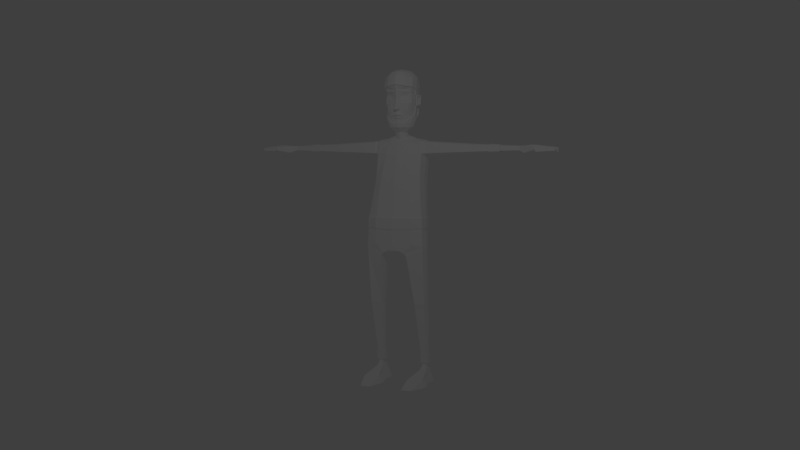 # Source: SteveWalkLOWPOLY_V09_CW.blend  (saved by Blender 2.77.0; exported with 4.5.12 LTS)
import bpy
from mathutils import Matrix  # noqa: F401  (used for matrix-valued properties, if any)

bpy.ops.wm.read_factory_settings(use_empty=True)
scene = bpy.context.scene
scene.name = 'Scene'

# ---- collections
col_collection_1 = bpy.data.collections.new('Collection 1'); scene.collection.children.link(col_collection_1)

# ---- materials (node trees are filled in below, after node groups)
mat_material_001 = bpy.data.materials.new('Material.001')
mat_material_001.alpha_threshold = 0.0
mat_material_001.use_transparent_shadow = False
mat_material_001.diffuse_color = (1.0, 1.0, 1.0, 1.0)
mat_material_001.roughness = 0.5

# ---- material node trees

# ---- world
world_world_001 = bpy.data.worlds.new('World.001'); scene.world = world_world_001
world_world_001.use_sun_shadow = False
world_world_001.sun_shadow_jitter_overblur = 0.0
world_world_001.cycles.sampling_method = 'MANUAL'

# ---- cameras
cam_camera = bpy.data.cameras.new('Camera')
cam_camera.clip_end = 100.0
cam_camera.lens = 35.0
cam_camera.sensor_width = 32.0
cam_camera.sensor_height = 18.0
cam_camera.ortho_scale = 7.314
cam_camera.dof.focus_distance = 0.0
cam_camera.dof.aperture_fstop = 128.0

# ---- lights
light_lamp = bpy.data.lights.new('Lamp', 'POINT')
light_lamp.transmission_factor = 0.0
light_lamp.cutoff_distance = 30.0
light_lamp.energy = 100.0
light_lamp.shadow_buffer_clip_start = 1.001
light_lamp.shadow_soft_size = 0.1
light_lamp.shadow_maximum_resolution = 0.006
light_lamp.use_absolute_resolution = True

# ---- meshes
me_cube = bpy.data.meshes.new('Cube')
me_cube.from_pydata([(0.8522, 0.1377, -0.3998), (0.8522, -0.2974, -0.3998), (0.6378, 0.3433, 2.68), (0.6378, -0.01973, 2.631), (0.3296, -0.4062, -0.5967), (0.3296, 0.2378, -0.5967), (0.2899, -0.07971, 2.603), (0.2899, 0.3616, 2.719), (0.4866, -0.8369, -4.409), (0.7699, -0.8369, -4.409), (0.4729, 0.7284, -4.409), (0.8806, 0.7284, -4.409), (0.7564, 0.3958, 2.273), (0.6775, -0.07754, 2.273), (0.3704, -0.1925, 2.273), (0.384, 0.5726, 2.273), (0.8339, -0.04312, -2.06), (0.8339, 0.2822, -2.06), (0.5286, 0.2822, -2.06), (0.5286, -0.04312, -2.06), (0.7567, 0.4181, -3.957), (0.6252, 0.6232, -3.941), (0.7567, 0.6232, -3.941), (0.6252, 0.4181, -3.957), (0.5134, -0.4945, 0.4341), (0.8135, -0.3174, 0.4437), (0.8135, 0.161, 0.4698), (0.527, 0.3199, 0.4785), (0.7794, 0.3782, 2.281), (0.7225, 0.3274, 2.637), (0.7794, -0.0268, 2.281), (0.7225, 0.02409, 2.637), (3.868, 0.3415, 2.323), (3.869, 0.3419, 2.526), (3.868, -0.01863, 2.323), (3.869, -0.01905, 2.526), (0.1728, 0.06135, 2.733), (0.1599, 0.1935, 2.805), (0.1497, -0.01837, 2.913), (0.1497, 0.1677, 2.984), (4.025, 0.215, 2.321), (4.026, 0.2152, 2.525), (4.025, 0.07146, 2.321), (4.026, 0.07126, 2.525), (3.497, 0.271, 2.378), (3.497, 0.1278, 2.378), (3.495, 0.1311, 2.502), (3.495, 0.2678, 2.502), (4.584, 0.165, 2.334), (4.585, 0.1651, 2.455), (4.584, 0.1032, 2.334), (4.585, 0.1031, 2.455), (4.464, 0.3063, 2.347), (4.464, 0.3061, 2.446), (4.493, 0.2539, 2.346), (4.493, 0.2536, 2.445), (4.542, -0.0681, 2.358), (4.542, -0.06796, 2.434), (4.545, -0.005111, 2.358), (4.545, -0.00495, 2.434), (3.673, 0.3454, 2.296), (3.673, -0.01949, 2.296), (3.672, -0.01813, 2.499), (3.672, 0.344, 2.499), (3.992, -0.2859, 2.347), (3.993, -0.2855, 2.451), (3.96, -0.3077, 2.358), (3.958, -0.3072, 2.441), (2.153, 0.02496, 2.334), (2.155, 0.05679, 2.531), (2.155, 0.2933, 2.531), (2.153, 0.3251, 2.334), (0.7986, -0.06397, 2.286), (0.8117, -0.004167, 2.608), (0.8117, 0.3543, 2.608), (0.7986, 0.4141, 2.286), (2.091, 0.3274, 2.332), (2.119, 0.02245, 2.332), (2.118, 0.05538, 2.532), (2.096, 0.295, 2.532), (2.216, 0.3206, 2.335), (2.18, 0.02971, 2.335), (2.185, 0.06001, 2.529), (2.213, 0.2898, 2.529), (0.8367, 0.2928, -2.006), (0.5198, -0.0525, -1.969), (0.8367, -0.0525, -1.969), (0.5198, 0.2928, -2.006), (0.827, 0.3213, -2.105), (0.5318, -0.005318, -2.164), (0.827, -0.005318, -2.164), (0.5318, 0.3213, -2.105), (0.3094, 0.1751, 3.11), (0.3912, -0.1704, 4.422), (0.3912, -0.1704, 4.422), (0.4094, 0.2034, 3.663), (0.3888, -0.1598, 3.729), (0.3888, -0.1598, 3.729), (0.41, -0.2212, 4.16), (0.404, 0.2405, 3.503), (0.133, -0.2512, 3.131), (0.4132, 0.2231, 3.954), (0.37, -0.16, 3.973), (0.3084, -0.2275, 4.012), (0.3137, -0.2279, 4.054), (0.07364, -0.3715, 4.083), (0.0607, -0.3706, 4.009), (0.08525, -0.328, 3.91), (0.09654, -0.3278, 3.832), (0.2838, -0.2045, 3.829), (0.2741, -0.2045, 3.917), (0.3587, 0.2621, 3.381), (0.3768, -0.08159, 3.321), (0.3445, 0.2272, 3.253), (0.1496, -0.2623, 3.334), (0.2878, -0.2579, 4.014), (0.2924, -0.2582, 4.05), (0.08608, -0.3816, 4.075), (0.07496, -0.3808, 4.012), (0.3203, -0.2526, 3.684), (0.0542, -0.3519, 3.721), (0.08414, -0.2896, 3.495), (0.3699, -0.1235, 3.495), (0.3329, -0.1316, 3.278), (0.3099, -0.2305, 3.5), (0.2723, -0.1713, 3.236), (0.1479, -0.2433, 3.276), (0.7648, 0.439, -3.856), (0.6219, 0.6102, -3.852), (0.7648, 0.6102, -3.852), (0.6219, 0.439, -3.856), (0.7785, 0.3137, -4.033), (0.5868, 0.641, -4.033), (0.7911, 0.641, -4.033), (0.5995, 0.3137, -4.033), (0.8487, 0.1457, -0.5175), (0.3869, -0.3811, -0.6752), (0.8487, -0.2808, -0.5138), (0.3869, 0.2379, -0.6789), (0.5407, 0.2916, -0.3278), (0.8469, 0.1334, -0.2859), (0.8469, -0.3078, -0.2859), (0.5389, -0.4255, -0.3278), (0.7369, 0.275, 1.336), (0.7274, 0.3143, 1.641), (0.6987, -0.2014, 1.336), (0.6759, -0.1611, 1.641), (0.4688, -0.3584, 1.336), (0.4362, -0.3204, 1.641), (0.4498, 0.5475, 1.641), (0.4823, 0.4745, 1.336), (0.9807, -0.3118, -4.409), (0.8986, -0.2638, -4.222), (0.9072, -0.2912, -4.23), (0.4547, -0.2896, -4.23), (0.9871, -0.2178, -4.409), (0.3683, -0.3119, -4.409), (0.9936, -0.1274, -4.409), (0.3553, -0.1275, -4.409), (0.4746, -0.2426, -4.214), (0.8901, -0.2437, -4.215), (0.3618, -0.2179, -4.409), (0.4646, -0.2624, -4.221), (0.1103, -0.2901, 3.899), (0.1172, -0.29, 3.846), (0.2602, -0.2026, 3.842), (0.2482, -0.2027, 3.904), (0.04893, -0.3579, 3.719), (0.07311, -0.4063, 3.526), (0.1991, -0.4289, -0.5228), (0.1991, 0.2378, -0.5228), (0.1427, 0.4005, 2.702), (0.1691, 0.5726, 2.273), (0.1624, -0.2152, 2.273), (0.1968, 0.3199, 0.4785), (0.1902, -0.5172, 0.4328), (0.09213, -0.005512, 2.702), (0.08792, 0.2293, 2.835), (0.08087, -0.053, 2.913), (0.08087, 0.2142, 3.0), (0.1986, 0.2553, 3.136), (0.243, -0.3237, 4.44), (0.243, -0.3237, 4.44), (0.187, -0.297, 3.768), (0.2428, -0.3743, 4.181), (0.1919, -0.2856, 3.986), (0.1676, -0.3009, 4.073), (0.181, -0.3002, 4.016), (0.1863, -0.2671, 3.802), (0.1911, -0.2672, 3.963), (0.1548, -0.1742, 2.393), (0.1972, -0.2724, 3.498), (0.2196, 0.3251, 3.342), (0.2218, 0.2969, 3.253), (0.1634, -0.3383, 4.067), (0.1781, -0.3377, 4.017), (0.1832, -0.3137, 3.705), (0.2013, -0.2217, 3.158), (0.205, -0.2281, 3.335), (0.235, -0.1993, 3.205), (0.2036, 0.2916, -0.3652), (0.2027, -0.4482, -0.3652), (0.172, -0.3431, 1.641), (0.1767, -0.3811, 1.336), (0.1834, 0.4745, 1.336), (0.1787, 0.5475, 1.641), (0.1863, -0.247, 3.822), (0.1907, -0.2471, 3.932), (-0.001132, -0.3113, 3.325), (0.1251, -0.2633, 3.323), (-0.001132, -0.3112, 3.271), (0.1237, -0.2603, 3.28), (0.8317, 0.6815, -4.207), (0.5327, 0.6804, -4.202), (0.8854, -0.08094, -0.3998), (0.6378, 0.1747, 2.689), (0.392, 0.1744, 2.725), (0.2975, -0.08588, -0.6048), (0.75, 0.1579, 2.216), (0.5006, 0.1187, -2.06), (0.8671, 0.1187, -2.06), (0.6252, 0.5201, -3.949), (0.7567, 0.5201, -3.949), (0.8467, -0.07944, 0.4567), (0.7225, 0.1749, 2.671), (0.7794, 0.1747, 2.241), (3.869, 0.1605, 2.526), (3.868, 0.1605, 2.323), (0.185, 0.157, 2.784), (0.1731, 0.08111, 2.952), (4.026, 0.1428, 2.525), (4.025, 0.1428, 2.321), (3.495, 0.1991, 2.502), (3.497, 0.1991, 2.371), (4.585, 0.134, 2.455), (4.584, 0.134, 2.334), (3.672, 0.162, 2.499), (3.673, 0.162, 2.296), (2.153, 0.1743, 2.293), (2.155, 0.1744, 2.565), (0.8117, 0.1741, 2.642), (0.7986, 0.1738, 2.245), (2.107, 0.1746, 2.567), (2.105, 0.1741, 2.291), (2.198, 0.1744, 2.295), (2.199, 0.1743, 2.564), (0.8699, 0.1192, -1.987), (0.4917, 0.1192, -1.987), (0.8603, 0.1571, -2.134), (0.5038, 0.1571, -2.134), (0.4147, 0.02489, 3.95), (0.4532, -0.04427, 4.098), (0.4162, 0.01422, 3.414), (0.425, 0.01989, 3.661), (0.4094, 0.03784, 3.499), (0.7648, 0.5241, -3.854), (0.6219, 0.5241, -3.854), (0.5932, 0.4765, -4.033), (0.7848, 0.4765, -4.033), (0.3589, -0.07323, -0.6771), (0.8819, -0.06867, -0.5157), (0.8801, -0.08834, -0.2859), (0.7509, 0.0356, 1.336), (0.7347, 0.07539, 1.641), (0.8541, 0.2983, -4.409), (0.4992, 0.2982, -4.409), (0.1991, -0.0973, -0.5509), (0.8046, 0.2165, -4.211), (0.5579, 0.2165, -4.208), (0.07453, -0.2594, 3.17), (0.07126, -0.243, 3.222), (0.102, -0.2829, 3.419), (0.06623, -0.2876, 3.441), (0.1447, -0.2681, 3.337), (0.09117, -0.2828, 3.408), (0.000526, -0.3488, 3.361), (0.000526, -0.3485, 3.405), (0.08152, -0.3317, 3.399), (0.1264, -0.3112, 3.347), (0.8245, 0.1511, 0.1747), (0.8244, -0.315, 0.1515), (0.5218, -0.4719, 0.1299), (0.5315, 0.3441, 0.168), (0.1943, -0.494, 0.1165), (0.1991, 0.3447, 0.1557), (0.8577, -0.08316, 0.163), (-0.001314, 0.4156, 0.04536), (-0.001314, 0.3844, -0.2666), (0.3092, 0.391, 0.05624), (0.3146, 0.3604, -0.2334), (0.1176, 0.3748, -0.2552), (0.115, 0.4058, 0.04908), (2.686, 0.3024, 2.351), (2.664, 0.06573, 2.351), (2.666, 0.0861, 2.519), (2.684, 0.2817, 2.519), (2.675, 0.1835, 2.323), (2.675, 0.1834, 2.541), (2.95, 0.2922, 2.36), (2.942, 0.1885, 2.339), (2.941, 0.1885, 2.528), (2.935, 0.0859, 2.36), (2.935, 0.1007, 2.513), (2.948, 0.2772, 2.513), (0.7726, 0.5738, -3.632), (0.6105, 0.3829, -3.643), (0.7726, 0.3829, -3.643), (0.6105, 0.5738, -3.632), (0.5825, 0.4778, -3.637), (0.8059, 0.4778, -3.637), (0.7664, 0.4271, -3.811), (0.6195, 0.6025, -3.806), (0.6195, 0.5144, -3.809), (0.7664, 0.5144, -3.809), (0.7664, 0.6025, -3.806), (0.6195, 0.4271, -3.811), (0.7912, 0.638, -3.834), (0.7995, 0.5996, -3.601), (0.5952, 0.404, -3.841), (0.5832, 0.345, -3.616), (0.8327, 0.4716, -3.609), (0.5552, 0.4716, -3.609), (0.7995, 0.345, -3.616), (0.5832, 0.5996, -3.601), (0.7912, 0.404, -3.841), (0.5952, 0.638, -3.834), (0.5671, 0.5204, -3.837), (0.8244, 0.5204, -3.837), (2.958, 0.06727, 2.346), (2.637, 0.04336, 2.335), (2.959, 0.08482, 2.528), (2.64, 0.0675, 2.535), (2.973, 0.2941, 2.528), (2.661, 0.2995, 2.535), (2.65, 0.1829, 2.561), (2.65, 0.1829, 2.302), (2.664, 0.324, 2.335), (2.976, 0.3119, 2.346), (2.967, 0.1889, 2.321), (2.966, 0.1889, 2.545), (0.1482, -0.1249, 2.6), (0.3016, -0.09546, 2.617), (0.1482, 0.4046, 2.721), (0.3016, 0.3641, 2.738), (0.4079, 0.1692, 2.744), (0.09561, -0.0182, 2.72), (0.1796, 0.05143, 2.753), (0.1923, 0.151, 2.805), (0.1662, 0.189, 2.828), (0.09122, 0.2264, 2.859), (0.1609, -0.1938, 2.398), (0.8404, 0.1608, 0.1598), (0.829, 0.1711, 0.4671), (-0.001228, -0.5333, 0.09153), (-0.001228, -0.5578, 0.4274), (0.8404, -0.3245, 0.1357), (0.829, -0.327, 0.44), (0.5253, -0.4878, 0.1132), (0.5166, -0.5113, 0.4299), (0.5307, 0.3365, 0.4761), (0.8636, -0.07923, 0.4535), (0.187, 0.3365, 0.4761), (0.18, -0.5349, 0.4286), (-0.001228, 0.3605, 0.4761), (0.1843, -0.5108, 0.0993), (-0.001228, 0.3867, 0.1335), (0.5354, 0.3617, 0.1529), (0.1893, 0.3623, 0.1401), (0.875, -0.0831, 0.1477), (0.4139, 0.1925, 3.911), (0.4112, 0.1785, 3.705), (0.4222, 0.04844, 3.703), (0.415, 0.05198, 3.908), (0.4653, 0.178, 3.916), (0.459, 0.1734, 3.735), (0.4347, 0.058, 3.703), (0.4287, 0.06658, 3.881), (0.4934, 0.2304, 3.973), (0.4827, 0.2102, 3.666), (0.442, 0.007851, 3.633), (0.4319, 0.02007, 3.95), (0.5225, 0.2237, 3.973), (0.5117, 0.2035, 3.667), (0.4711, 0.001149, 3.634), (0.4609, 0.01337, 3.95), (0.5311, 0.1988, 3.942), (0.5223, 0.1824, 3.697), (0.4889, 0.01842, 3.665), (0.4805, 0.02903, 3.92), (0.4746, 0.1499, 3.854), (0.4696, 0.1405, 3.714), (0.4505, 0.04667, 3.696), (0.4457, 0.05275, 3.842), (0.08623, -0.06057, 2.893), (0.1585, -0.02419, 2.893), (0.1832, 0.08036, 2.933), (0.1585, 0.1714, 2.967), (0.3263, 0.1792, 3.1), (0.001242, -0.2847, 3.011), (0.001242, -0.08561, 2.893), (0.3633, 0.2339, 3.25), (0.3098, -0.1155, 3.024), (0.3692, 0.01343, 3.053), (0.09663, -0.2616, 3.016), (0.4314, 0.2089, 3.68), (0.4258, 0.2479, 3.513), (0.3782, 0.2706, 3.384), (0.3882, -0.09057, 3.23), (0.4386, 0.01006, 3.419), (0.4364, 0.0595, 3.24), (0.4478, 0.01602, 3.678), (0.3972, -0.09062, 3.321), (0.351, -0.1432, 3.276), (0.2128, -0.2378, 3.15), (0.2955, -0.1746, 3.117), (0.2874, -0.1849, 3.233), (0.001242, -0.2852, 3.215), (0.001966, -0.2909, 3.26), (0.1446, -0.2465, 3.275), (0.2482, -0.2143, 3.199), (0.2001, -0.2194, 3.019), (0.141, -0.2688, 3.122), (0.4314, 0.03488, 3.509), (0.001242, -0.3056, 3.113), (0.001242, -0.2963, 3.167), (0.07957, -0.2775, 3.163), (0.07613, -0.2603, 3.217), (-0.004793, 0.0113, 4.674), (-0.004793, 0.1457, 4.675), (0.1419, -0.1389, 4.653), (0.2318, -0.03398, 4.634), (0.2751, 0.04259, 4.634), (0.2318, 0.1022, 4.634), (0.1078, 0.1464, 4.665), (-0.004793, 0.2876, 4.602), (-0.004793, 0.4676, 4.218), (-0.004793, 0.3979, 4.487), (0.3176, 0.2158, 4.556), (0.418, 0.2791, 4.447), (0.4613, 0.04428, 4.442), (0.2261, 0.3525, 4.46), (0.4379, -0.2422, 4.157), (0.418, -0.1881, 4.436), (0.441, 0.2309, 3.937), (0.4507, 0.2076, 3.627), (0.001023, 0.4122, 3.457), (0.001023, 0.4398, 3.697), (0.2375, 0.3743, 3.697), (0.001023, 0.4746, 3.958), (0.4379, 0.3173, 4.152), (-0.004793, -0.4518, 4.473), (-0.004793, -0.5056, 4.215), (0.26, -0.4052, 4.18), (0.2435, 0.3922, 4.172), (0.3176, -0.1314, 4.549), (0.4449, 0.2471, 3.457), (0.001023, 0.3922, 3.264), (0.2373, 0.3467, 3.457), (0.484, -0.05381, 4.091), (0.2489, 0.4001, 3.958), (0.383, 0.2724, 3.327), (0.2349, 0.3394, 3.286), (-0.004793, -0.1217, 4.673), (0.1249, 0.002978, 4.665), (0.1628, 0.2617, 4.58), (0.4426, 0.01982, 3.933), (0.3671, 0.04627, 4.552), (0.2602, -0.3513, 4.455), (0.2017, -0.2849, 4.577), (-0.004793, -0.3335, 4.592), (-0.8522, 0.1377, -0.3998), (-0.8522, -0.2974, -0.3998), (-0.6378, 0.3433, 2.68), (-0.6378, -0.01973, 2.631), (-0.3296, -0.4062, -0.5967), (-0.3296, 0.2378, -0.5967), (-0.2899, -0.07971, 2.603), (-0.2899, 0.3616, 2.719), (-0.4866, -0.8369, -4.409), (-0.7699, -0.8369, -4.409), (-0.4729, 0.7284, -4.409), (-0.8806, 0.7284, -4.409), (-0.7564, 0.3958, 2.273), (-0.6775, -0.07754, 2.273), (-0.3704, -0.1925, 2.273), (-0.384, 0.5726, 2.273), (-0.8339, -0.04312, -2.06), (-0.8339, 0.2822, -2.06), (-0.5286, 0.2822, -2.06), (-0.5286, -0.04312, -2.06), (-0.7567, 0.4181, -3.957), (-0.6252, 0.6232, -3.941), (-0.7567, 0.6232, -3.941), (-0.6252, 0.4181, -3.957), (-0.5134, -0.4945, 0.4341), (-0.8135, -0.3174, 0.4437), (-0.8135, 0.161, 0.4698), (-0.527, 0.3199, 0.4785), (-0.7794, 0.3782, 2.281), (-0.7225, 0.3274, 2.637), (-0.7794, -0.0268, 2.281), (-0.7225, 0.02409, 2.637), (-3.868, 0.3415, 2.323), (-3.869, 0.3419, 2.526), (-3.868, -0.01863, 2.323), (-3.869, -0.01905, 2.526), (-0.1728, 0.06135, 2.733), (-0.1599, 0.1935, 2.805), (-0.1497, -0.01837, 2.913), (-0.1497, 0.1677, 2.984), (-4.025, 0.215, 2.321), (-4.026, 0.2152, 2.525), (-4.025, 0.07146, 2.321), (-4.026, 0.07126, 2.525), (-3.497, 0.271, 2.378), (-3.497, 0.1278, 2.378), (-3.495, 0.1311, 2.502), (-3.495, 0.2678, 2.502), (-4.584, 0.165, 2.334), (-4.585, 0.1651, 2.455), (-4.584, 0.1032, 2.334), (-4.585, 0.1031, 2.455), (-4.464, 0.3063, 2.347), (-4.464, 0.3061, 2.446), (-4.493, 0.2539, 2.346), (-4.493, 0.2536, 2.445), (-4.542, -0.0681, 2.358), (-4.542, -0.06796, 2.434), (-4.545, -0.005111, 2.358), (-4.545, -0.00495, 2.434), (-3.673, 0.3454, 2.296), (-3.673, -0.01949, 2.296), (-3.672, -0.01813, 2.499), (-3.672, 0.344, 2.499), (-3.992, -0.2859, 2.347), (-3.993, -0.2855, 2.451), (-3.96, -0.3077, 2.358), (-3.958, -0.3072, 2.441), (-2.153, 0.02496, 2.334), (-2.155, 0.05679, 2.531), (-2.155, 0.2933, 2.531), (-2.153, 0.3251, 2.334), (-0.7986, -0.06397, 2.286), (-0.8117, -0.004167, 2.608), (-0.8117, 0.3543, 2.608), (-0.7986, 0.4141, 2.286), (-2.091, 0.3274, 2.332), (-2.119, 0.02245, 2.332), (-2.118, 0.05538, 2.532), (-2.096, 0.295, 2.532), (-2.216, 0.3206, 2.335), (-2.18, 0.02971, 2.335), (-2.185, 0.06001, 2.529), (-2.213, 0.2898, 2.529), (-0.8367, 0.2928, -2.006), (-0.5198, -0.0525, -1.969), (-0.8367, -0.0525, -1.969), (-0.5198, 0.2928, -2.006), (-0.827, 0.3213, -2.105), (-0.5318, -0.005318, -2.164), (-0.827, -0.005318, -2.164), (-0.5318, 0.3213, -2.105), (-0.3094, 0.1751, 3.11), (-0.3912, -0.1704, 4.422), (0.0, -0.451, -0.5183), (0.0, 0.2618, -0.5183), (0.0, -0.1355, 2.57), (0.0, 0.4401, 2.709), (0.0, -0.2372, 2.273), (0.0, 0.5967, 2.273), (0.0, -0.5391, 0.4316), (0.0, 0.3439, 0.4785), (0.0, -0.05323, 2.682), (0.0, 0.2456, 2.862), (0.0, -0.07683, 2.913), (0.0, 0.2478, 3.016), (0.0, -0.1081, 4.645), (0.0, 0.1431, 4.647), (0.0, 0.3164, 3.168), (0.0, -0.2663, 3.026), (0.0, 0.38, 4.47), (0.0, -0.418, 4.457), (0.0, -0.418, 4.457), (-0.3912, -0.1704, 4.422), (-0.4094, 0.2034, 3.663), (0.0, 0.4193, 3.729), (-0.3888, -0.1598, 3.729), (0.0, -0.3791, 3.818), (-0.3888, -0.1598, 3.729), (0.0, 0.4454, 4.217), (-0.41, -0.2212, 4.16), (0.0, -0.4686, 4.215), (-0.404, 0.2405, 3.503), (0.0, 0.3934, 3.503), (-0.133, -0.2512, 3.131), (-0.4132, 0.2231, 3.954), (0.0, -0.4016, 3.973), (0.0, 0.452, 3.973), (-0.37, -0.16, 3.973), (-0.3084, -0.2275, 4.012), (-0.3137, -0.2279, 4.054), (-0.07364, -0.3715, 4.083), (-0.0607, -0.3706, 4.009), (-0.08525, -0.328, 3.91), (-0.09654, -0.3278, 3.832), (-0.2838, -0.2045, 3.829), (-0.2741, -0.2045, 3.917), (-0.3587, 0.2621, 3.381), (0.0, 0.3746, 3.322), (-0.3768, -0.08159, 3.321), (-0.3445, 0.2272, 3.253), (0.0, 0.3491, 3.253), (-0.1496, -0.2623, 3.334), (-0.2878, -0.2579, 4.014), (-0.2924, -0.2582, 4.05), (-0.08608, -0.3816, 4.075), (-0.07496, -0.3808, 4.012), (-0.3203, -0.2526, 3.684), (-0.0542, -0.3519, 3.721), (0.0, -0.3013, 3.333), (0.0, -0.3362, 3.491), (-0.08414, -0.2896, 3.495), (-0.3699, -0.1235, 3.495), (-0.3329, -0.1316, 3.278), (-0.3099, -0.2305, 3.5), (-0.2723, -0.1713, 3.236), (0.0, -0.2722, 3.262), (-0.1479, -0.2433, 3.276), (-0.7648, 0.439, -3.856), (-0.6219, 0.6102, -3.852), (-0.7648, 0.6102, -3.852), (-0.6219, 0.439, -3.856), (-0.7785, 0.3137, -4.033), (-0.5868, 0.641, -4.033), (-0.7911, 0.641, -4.033), (-0.5995, 0.3137, -4.033), (-0.8487, 0.1457, -0.5175), (-0.3869, -0.3811, -0.6752), (-0.8487, -0.2808, -0.5138), (-0.3869, 0.2379, -0.6789), (0.0, 0.3296, -0.3913), (-0.5407, 0.2916, -0.3278), (-0.8469, 0.1334, -0.2859), (0.0, -0.4702, -0.3846), (-0.8469, -0.3078, -0.2859), (-0.5389, -0.4255, -0.3278), (-0.7369, 0.275, 1.336), (-0.7274, 0.3143, 1.641), (-0.6987, -0.2014, 1.336), (-0.6759, -0.1611, 1.641), (0.0, -0.4031, 1.336), (0.0, -0.3651, 1.641), (-0.4688, -0.3584, 1.336), (-0.4362, -0.3204, 1.641), (0.0, 0.5716, 1.641), (0.0, 0.4985, 1.336), (-0.4498, 0.5475, 1.641), (-0.4823, 0.4745, 1.336), (-0.9807, -0.3118, -4.409), (-0.8986, -0.2638, -4.222), (-0.9072, -0.2912, -4.23), (-0.4547, -0.2896, -4.23), (-0.9871, -0.2178, -4.409), (-0.3683, -0.3119, -4.409), (-0.9936, -0.1274, -4.409), (-0.3553, -0.1275, -4.409), (-0.4746, -0.2426, -4.214), (-0.8901, -0.2437, -4.215), (-0.3618, -0.2179, -4.409), (-0.4646, -0.2624, -4.221), (-0.1103, -0.2901, 3.899), (-0.1172, -0.29, 3.846), (-0.2602, -0.2026, 3.842), (-0.2482, -0.2027, 3.904), (0.0, -0.4687, 3.511), (0.0, -0.381, 3.806), (-0.04893, -0.3579, 3.719), (-0.07311, -0.4063, 3.526), (-0.1991, -0.4289, -0.5228), (-0.1991, 0.2378, -0.5228), (-0.1427, 0.4005, 2.702), (-0.1691, 0.5726, 2.273), (-0.1624, -0.2152, 2.273), (-0.1968, 0.3199, 0.4785), (-0.1902, -0.5172, 0.4328), (-0.09213, -0.005512, 2.702), (-0.08792, 0.2293, 2.835), (-0.08087, -0.053, 2.913), (-0.08087, 0.2142, 3.0), (-0.1986, 0.2553, 3.136), (-0.243, -0.3237, 4.44), (-0.243, -0.3237, 4.44), (-0.187, -0.297, 3.768), (-0.2428, -0.3743, 4.181), (-0.1919, -0.2856, 3.986), (-0.1676, -0.3009, 4.073), (-0.181, -0.3002, 4.016), (-0.1863, -0.2671, 3.802), (-0.1911, -0.2672, 3.963), (-0.1548, -0.1742, 2.393), (-0.1972, -0.2724, 3.498), (-0.2196, 0.3251, 3.342), (-0.2218, 0.2969, 3.253), (-0.1634, -0.3383, 4.067), (-0.1781, -0.3377, 4.017), (-0.1832, -0.3137, 3.705), (-0.2013, -0.2217, 3.158), (-0.205, -0.2281, 3.335), (-0.235, -0.1993, 3.205), (-0.2036, 0.2916, -0.3652), (-0.2027, -0.4482, -0.3652), (-0.172, -0.3431, 1.641), (-0.1767, -0.3811, 1.336), (-0.1834, 0.4745, 1.336), (-0.1787, 0.5475, 1.641), (-0.1863, -0.247, 3.822), (-0.1907, -0.2471, 3.932), (0.001132, -0.3113, 3.325), (-0.1251, -0.2633, 3.323), (0.001132, -0.3112, 3.271), (-0.1237, -0.2603, 3.28), (-0.8317, 0.6815, -4.207), (-0.5327, 0.6804, -4.202), (-0.8854, -0.08094, -0.3998), (-0.6378, 0.1747, 2.689), (0.0, -0.1084, -0.5464), (-0.392, 0.1744, 2.725), (-0.2975, -0.08588, -0.6048), (-0.75, 0.1579, 2.216), (-0.5006, 0.1187, -2.06), (-0.8671, 0.1187, -2.06), (-0.6252, 0.5201, -3.949), (-0.7567, 0.5201, -3.949), (-0.8467, -0.07944, 0.4567), (-0.7225, 0.1749, 2.671), (-0.7794, 0.1747, 2.241), (-3.869, 0.1605, 2.526), (-3.868, 0.1605, 2.323), (-0.185, 0.157, 2.784), (-0.1731, 0.08111, 2.952), (-4.026, 0.1428, 2.525), (-4.025, 0.1428, 2.321), (-3.495, 0.1991, 2.502), (-3.497, 0.1991, 2.371), (-4.585, 0.134, 2.455), (-4.584, 0.134, 2.334), (-3.672, 0.162, 2.499), (-3.673, 0.162, 2.296), (-2.153, 0.1743, 2.293), (-2.155, 0.1744, 2.565), (-0.8117, 0.1741, 2.642), (-0.7986, 0.1738, 2.245), (-2.107, 0.1746, 2.567), (-2.105, 0.1741, 2.291), (-2.198, 0.1744, 2.295), (-2.199, 0.1743, 2.564), (-0.8699, 0.1192, -1.987), (-0.4917, 0.1192, -1.987), (-0.8603, 0.1571, -2.134), (-0.5038, 0.1571, -2.134), (0.0, 0.01688, 4.646), (-0.4147, 0.02489, 3.95), (-0.4532, -0.04427, 4.098), (-0.4162, 0.01422, 3.414), (-0.425, 0.01989, 3.661), (-0.4094, 0.03784, 3.499), (-0.7648, 0.5241, -3.854), (-0.6219, 0.5241, -3.854), (-0.5932, 0.4765, -4.033), (-0.7848, 0.4765, -4.033), (-0.3589, -0.07323, -0.6771), (-0.8819, -0.06867, -0.5157), (-0.8801, -0.08834, -0.2859), (-0.7509, 0.0356, 1.336), (-0.7347, 0.07539, 1.641), (-0.8541, 0.2983, -4.409), (-0.4992, 0.2982, -4.409), (-0.1991, -0.0973, -0.5509), (-0.8046, 0.2165, -4.211), (-0.5579, 0.2165, -4.208), (0.0, -0.2861, 3.123), (0.0, -0.2773, 3.174), (-0.07453, -0.2594, 3.17), (-0.07126, -0.243, 3.222), (0.0, -0.2667, 3.22), (0.0, -0.1449, 2.542), (0.0, 0.2764, 4.578), (0.0, -0.3069, 4.569), (0.0, -0.3095, 3.449), (-0.102, -0.2829, 3.419), (-0.06623, -0.2876, 3.441), (0.0, -0.3005, 3.426), (0.0, -0.3007, 3.414), (-0.1447, -0.2681, 3.337), (0.0, -0.3012, 3.343), (-0.09117, -0.2828, 3.408), (-0.000526, -0.3488, 3.361), (-0.000526, -0.3485, 3.405), (-0.08152, -0.3317, 3.399), (-0.1264, -0.3112, 3.347), (-0.8245, 0.1511, 0.1747), (0.0, -0.5156, 0.109), (-0.8244, -0.315, 0.1515), (-0.5218, -0.4719, 0.1299), (0.0, 0.369, 0.1494), (-0.5315, 0.3441, 0.168), (-0.1943, -0.494, 0.1165), (-0.1991, 0.3447, 0.1557), (-0.8577, -0.08316, 0.163), (0.001314, 0.4156, 0.04536), (0.001314, 0.3844, -0.2666), (-0.3092, 0.391, 0.05624), (-0.3146, 0.3604, -0.2334), (-0.1176, 0.3748, -0.2552), (-0.115, 0.4058, 0.04908), (-2.686, 0.3024, 2.351), (-2.664, 0.06573, 2.351), (-2.666, 0.0861, 2.519), (-2.684, 0.2817, 2.519), (-2.675, 0.1835, 2.323), (-2.675, 0.1834, 2.541), (-2.95, 0.2922, 2.36), (-2.942, 0.1885, 2.339), (-2.941, 0.1885, 2.528), (-2.935, 0.0859, 2.36), (-2.935, 0.1007, 2.513), (-2.948, 0.2772, 2.513), (-0.7726, 0.5738, -3.632), (-0.6105, 0.3829, -3.643), (-0.7726, 0.3829, -3.643), (-0.6105, 0.5738, -3.632), (-0.5825, 0.4778, -3.637), (-0.8059, 0.4778, -3.637), (-0.7664, 0.4271, -3.811), (-0.6195, 0.6025, -3.806), (-0.6195, 0.5144, -3.809), (-0.7664, 0.5144, -3.809), (-0.7664, 0.6025, -3.806), (-0.6195, 0.4271, -3.811), (-0.7912, 0.638, -3.834), (-0.7995, 0.5996, -3.601), (-0.5952, 0.404, -3.841), (-0.5832, 0.345, -3.616), (-0.8327, 0.4716, -3.609), (-0.5552, 0.4716, -3.609), (-0.7995, 0.345, -3.616), (-0.5832, 0.5996, -3.601), (-0.7912, 0.404, -3.841), (-0.5952, 0.638, -3.834), (-0.5671, 0.5204, -3.837), (-0.8244, 0.5204, -3.837), (-2.958, 0.06727, 2.346), (-2.637, 0.04336, 2.335), (-2.959, 0.08482, 2.528), (-2.64, 0.0675, 2.535), (-2.973, 0.2941, 2.528), (-2.661, 0.2995, 2.535), (-2.65, 0.1829, 2.561), (-2.65, 0.1829, 2.302), (-2.664, 0.324, 2.335), (-2.976, 0.3119, 2.346), (-2.967, 0.1889, 2.321), (-2.966, 0.1889, 2.545), (0.0, -0.1633, 2.554), (0.0, -0.1535, 2.583), (0.0, 0.2433, 2.887), (0.0, 0.4208, 2.728), (-0.1482, -0.1249, 2.6), (-0.3016, -0.09546, 2.617), (-0.1482, 0.4046, 2.721), (-0.3016, 0.3641, 2.738), (-0.4079, 0.1692, 2.744), (0.0, -0.06789, 2.7), (-0.09561, -0.0182, 2.72), (-0.1796, 0.05143, 2.753), (-0.1923, 0.151, 2.805), (-0.1662, 0.189, 2.828), (-0.09122, 0.2264, 2.859), (-0.1609, -0.1938, 2.398), (-0.8404, 0.1608, 0.1598), (-0.829, 0.1711, 0.4671), (0.001228, -0.5333, 0.09153), (0.001228, -0.5578, 0.4274), (-0.8404, -0.3245, 0.1357), (-0.829, -0.327, 0.44), (-0.5253, -0.4878, 0.1132), (-0.5166, -0.5113, 0.4299), (-0.5307, 0.3365, 0.4761), (-0.8636, -0.07923, 0.4535), (-0.187, 0.3365, 0.4761), (-0.18, -0.5349, 0.4286), (0.001228, 0.3605, 0.4761), (-0.1843, -0.5108, 0.0993), (0.001228, 0.3867, 0.1335), (-0.5354, 0.3617, 0.1529), (-0.1893, 0.3623, 0.1401), (-0.875, -0.0831, 0.1477), (-0.4139, 0.1925, 3.911), (-0.4112, 0.1785, 3.705), (-0.4222, 0.04844, 3.703), (-0.415, 0.05198, 3.908), (-0.4653, 0.178, 3.916), (-0.459, 0.1734, 3.735), (-0.4347, 0.058, 3.703), (-0.4287, 0.06658, 3.881), (-0.4934, 0.2304, 3.973), (-0.4827, 0.2102, 3.666), (-0.442, 0.007851, 3.633), (-0.4319, 0.02007, 3.95), (-0.5225, 0.2237, 3.973), (-0.5117, 0.2035, 3.667), (-0.4711, 0.001149, 3.634), (-0.4609, 0.01337, 3.95), (-0.5311, 0.1988, 3.942), (-0.5223, 0.1824, 3.697), (-0.4889, 0.01842, 3.665), (-0.4805, 0.02903, 3.92), (-0.4746, 0.1499, 3.854), (-0.4696, 0.1405, 3.714), (-0.4505, 0.04667, 3.696), (-0.4457, 0.05275, 3.842), (-0.08623, -0.06057, 2.893), (-0.1585, -0.02419, 2.893), (-0.1832, 0.08036, 2.933), (-0.1585, 0.1714, 2.967), (-0.3263, 0.1792, 3.1), (-0.001242, -0.2847, 3.011), (-0.001242, -0.08561, 2.893), (-0.3633, 0.2339, 3.25), (-0.3098, -0.1155, 3.024), (-0.3692, 0.01343, 3.053), (-0.09663, -0.2616, 3.016), (-0.4314, 0.2089, 3.68), (-0.4258, 0.2479, 3.513), (-0.3782, 0.2706, 3.384), (-0.3882, -0.09057, 3.23), (-0.4386, 0.01006, 3.419), (-0.4364, 0.0595, 3.24), (-0.4478, 0.01602, 3.678), (-0.3972, -0.09062, 3.321), (-0.351, -0.1432, 3.276), (-0.2128, -0.2378, 3.15), (-0.2955, -0.1746, 3.117), (-0.2874, -0.1849, 3.233), (-0.001242, -0.2852, 3.215), (-0.001966, -0.2909, 3.26), (-0.1446, -0.2465, 3.275), (-0.2482, -0.2143, 3.199), (-0.2001, -0.2194, 3.019), (-0.141, -0.2688, 3.122), (-0.4314, 0.03488, 3.509), (-0.001242, -0.3056, 3.113), (-0.001242, -0.2963, 3.167), (-0.07957, -0.2775, 3.163), (-0.07613, -0.2603, 3.217), (0.004793, 0.0113, 4.674), (0.004793, 0.1457, 4.675), (-0.1419, -0.1389, 4.653), (-0.2318, -0.03398, 4.634), (-0.2751, 0.04259, 4.634), (-0.2318, 0.1022, 4.634), (-0.1078, 0.1464, 4.665), (0.004793, 0.2876, 4.602), (0.004793, 0.4676, 4.218), (0.004793, 0.3979, 4.487), (-0.3176, 0.2158, 4.556), (-0.418, 0.2791, 4.447), (-0.4613, 0.04428, 4.442), (-0.2261, 0.3525, 4.46), (-0.4379, -0.2422, 4.157), (-0.418, -0.1881, 4.436), (-0.441, 0.2309, 3.937), (-0.4507, 0.2076, 3.627), (-0.001023, 0.4122, 3.457), (-0.001023, 0.4398, 3.697), (-0.2375, 0.3743, 3.697), (-0.001023, 0.4746, 3.958), (-0.4379, 0.3173, 4.152), (0.004793, -0.4518, 4.473), (0.004793, -0.5056, 4.215), (-0.26, -0.4052, 4.18), (-0.2435, 0.3922, 4.172), (-0.3176, -0.1314, 4.549), (-0.4449, 0.2471, 3.457), (-0.001023, 0.3922, 3.264), (-0.2373, 0.3467, 3.457), (-0.484, -0.05381, 4.091), (-0.2489, 0.4001, 3.958), (-0.383, 0.2724, 3.327), (-0.2349, 0.3394, 3.286), (0.004793, -0.1217, 4.673), (-0.1249, 0.002978, 4.665), (-0.1628, 0.2617, 4.58), (-0.4426, 0.01982, 3.933), (-0.3671, 0.04627, 4.552), (-0.2602, -0.3513, 4.455), (-0.2017, -0.2849, 4.577), (0.004793, -0.3335, 4.592)], [(93, 94), (582, 581), (96, 97), (181, 182), (563, 583), (586, 588), (690, 691)], [(258, 131, 160, 267), (216, 215, 2, 7), (15, 7, 2, 12), (12, 2, 29, 28), (142, 4, 1, 141), (201, 169, 4, 142), (172, 171, 7, 15), (177, 37, 348, 349), (266, 170, 5, 217), (8, 156, 151, 9), (257, 132, 213, 268), (132, 133, 212, 213), (159, 158, 161, 162), (205, 172, 15, 149), (176, 572, 872, 345), (6, 14, 13, 3), (263, 218, 13, 146), (149, 15, 12, 144), (86, 85, 19, 16), (87, 84, 17, 18), (247, 87, 18, 219), (246, 86, 16, 220), (127, 130, 23, 20), (128, 129, 22, 21), (256, 128, 21, 221), (255, 127, 20, 222), (801, 283, 364, 353), (24, 175, 362, 358), (175, 570, 354, 362), (203, 175, 24, 147), (147, 24, 25, 145), (237, 60, 32, 227), (3, 13, 30, 31), (218, 12, 28, 225), (215, 3, 31, 224), (35, 34, 56, 57), (61, 34, 64, 66), (236, 62, 35, 226), (60, 63, 33, 32), (228, 37, 39, 229), (177, 573, 575, 179), (176, 36, 38, 178), (230, 43, 51, 234), (226, 35, 43, 230), (41, 40, 54, 55), (227, 32, 40, 231), (298, 303, 47, 44), (300, 302, 46, 232), (302, 301, 45, 46), (299, 298, 44, 233), (235, 234, 51, 50), (40, 41, 49, 48), (231, 40, 48, 235), (43, 42, 50, 51), (52, 53, 55, 54), (40, 32, 52, 54), (32, 33, 53, 52), (33, 41, 55, 53), (57, 56, 58, 59), (43, 35, 57, 59), (42, 43, 59, 58), (34, 42, 58, 56), (44, 47, 63, 60), (232, 46, 62, 236), (46, 45, 61, 62), (233, 44, 60, 237), (67, 66, 64, 65), (34, 35, 65, 64), (62, 61, 66, 67), (35, 62, 67, 65), (243, 76, 71, 238), (78, 77, 68, 69), (242, 78, 69, 239), (76, 79, 70, 71), (28, 29, 74, 75), (224, 31, 73, 240), (31, 30, 72, 73), (225, 28, 75, 241), (75, 74, 79, 76), (240, 73, 78, 242), (73, 72, 77, 78), (241, 75, 76, 243), (238, 71, 80, 244), (69, 68, 81, 82), (239, 69, 82, 245), (71, 70, 83, 80), (260, 137, 86, 246), (259, 138, 87, 247), (138, 135, 84, 87), (137, 136, 85, 86), (220, 16, 90, 248), (219, 18, 91, 249), (18, 17, 88, 91), (16, 19, 89, 90), (250, 102, 97, 253), (270, 126, 418, 426), (197, 100, 421, 413), (179, 575, 578, 180), (250, 251, 98, 102), (597, 589, 435, 448), (98, 104, 103, 102), (183, 97, 109, 188), (187, 103, 115, 195), (591, 596, 106, 105), (185, 102, 103, 187), (184, 591, 105, 186), (109, 110, 166, 165), (97, 102, 110, 109), (185, 596, 107, 189), (596, 587, 108, 107), (252, 112, 411, 408), (193, 611, 608, 192), (269, 270, 426, 425), (180, 578, 611, 193), (111, 99, 405, 406), (120, 587, 675, 167), (195, 115, 116, 194), (186, 105, 117, 194), (105, 106, 118, 117), (103, 104, 116, 115), (183, 587, 120, 196), (626, 784, 416, 417), (191, 124, 119, 196), (252, 254, 122, 112), (114, 121, 272, 271), (574, 178, 393, 399), (123, 112, 122, 124), (197, 199, 126, 100), (119, 124, 122, 97), (198, 191, 121, 114), (229, 39, 396, 395), (626, 126, 211, 210), (199, 125, 123, 198), (780, 579, 398, 423), (313, 310, 127, 255), (312, 311, 128, 256), (311, 314, 129, 128), (310, 315, 130, 127), (20, 23, 134, 131), (21, 22, 133, 132), (221, 21, 132, 257), (222, 20, 131, 258), (1, 4, 136, 137), (5, 0, 135, 138), (217, 5, 138, 259), (214, 1, 137, 260), (170, 200, 139, 5), (214, 261, 141, 1), (5, 139, 140, 0), (283, 201, 142, 281), (281, 142, 141, 280), (14, 148, 146, 13), (148, 147, 145, 146), (173, 202, 148, 14), (202, 203, 147, 148), (27, 150, 143, 26), (150, 149, 144, 143), (223, 262, 145, 25), (262, 263, 146, 145), (174, 204, 150, 27), (204, 205, 149, 150), (154, 156, 8), (152, 153, 151, 155), (151, 156, 161, 155), (151, 153, 9), (153, 154, 8, 9), (264, 265, 10, 11), (155, 161, 158, 157), (131, 134, 159, 160), (160, 152, 155, 157), (162, 161, 156, 154), (206, 165, 166, 207), (107, 108, 164, 163), (189, 107, 163, 207), (188, 109, 165, 206), (167, 675, 674, 168), (121, 120, 167, 168), (620, 121, 168, 674), (228, 36, 346, 347), (573, 177, 349, 865), (190, 6, 341, 350), (108, 188, 206, 164), (110, 189, 207, 166), (164, 206, 207, 163), (655, 654, 205, 204), (571, 655, 204, 174), (651, 650, 203, 202), (568, 651, 202, 173), (801, 643, 201, 283), (565, 640, 200, 170), (126, 199, 198, 114), (123, 124, 191, 198), (92, 113, 400, 397), (121, 191, 196, 120), (97, 183, 196, 119), (104, 186, 194, 116), (118, 195, 194, 117), (100, 269, 425, 421), (92, 180, 193, 113), (113, 193, 192, 111), (102, 185, 189, 110), (98, 184, 186, 104), (596, 185, 187, 106), (106, 187, 195, 118), (587, 183, 188, 108), (787, 582, 450, 469), (576, 787, 469, 462), (608, 593, 445, 456), (251, 250, 465, 458), (786, 577, 428, 434), (39, 179, 180, 92), (254, 252, 408, 422), (95, 99, 455, 444), (572, 176, 178, 574), (37, 177, 179, 39), (184, 98, 441, 452), (650, 570, 175, 203), (284, 804, 365, 367), (216, 7, 343, 344), (654, 569, 172, 205), (725, 565, 170, 266), (37, 228, 347, 348), (569, 567, 171, 172), (643, 564, 169, 201), (210, 211, 209, 208), (190, 785, 568, 173), (126, 114, 209, 211), (114, 619, 208, 209), (159, 268, 265, 158), (267, 160, 157, 264), (213, 212, 11, 10), (268, 213, 10, 265), (212, 267, 264, 11), (564, 725, 266, 169), (250, 101, 443, 465), (157, 158, 265, 264), (143, 144, 263, 262), (26, 143, 262, 223), (0, 140, 261, 214), (0, 214, 260, 135), (4, 217, 259, 136), (22, 222, 258, 133), (23, 221, 257, 134), (315, 312, 256, 130), (314, 313, 255, 129), (122, 254, 253, 97), (95, 253, 410, 404), (178, 38, 394, 393), (113, 111, 406, 400), (101, 250, 372, 369), (98, 251, 458, 441), (38, 229, 395, 394), (99, 111, 460, 455), (585, 597, 448, 446), (19, 219, 249, 89), (17, 220, 248, 88), (136, 259, 247, 85), (135, 260, 246, 84), (70, 239, 245, 83), (68, 238, 244, 81), (72, 241, 243, 77), (74, 240, 242, 79), (30, 225, 241, 72), (29, 224, 240, 74), (79, 242, 239, 70), (77, 243, 238, 68), (45, 233, 237, 61), (47, 232, 236, 63), (42, 231, 235, 50), (48, 49, 234, 235), (301, 299, 233, 45), (303, 300, 232, 47), (34, 227, 231, 42), (33, 226, 230, 41), (41, 230, 234, 49), (36, 228, 229, 38), (63, 236, 226, 33), (2, 215, 224, 29), (13, 218, 225, 30), (61, 237, 227, 34), (174, 27, 359, 361), (129, 255, 222, 22), (130, 256, 221, 23), (84, 246, 220, 17), (85, 247, 219, 19), (144, 12, 218, 263), (134, 257, 268, 159), (169, 266, 217, 4), (6, 3, 215, 216), (133, 258, 267, 212), (591, 184, 452, 451), (577, 760, 427, 428), (593, 585, 446, 445), (582, 591, 451, 450), (781, 780, 423, 424), (253, 254, 422, 410), (126, 270, 269, 100), (579, 574, 399, 398), (589, 580, 436, 435), (101, 95, 444, 443), (123, 125, 415, 412), (580, 786, 434, 436), (111, 192, 461, 460), (192, 608, 456, 461), (760, 576, 462, 427), (154, 153, 152, 160, 159, 162), (6, 190, 173, 14), (619, 114, 273, 794), (791, 271, 272, 788), (788, 272, 121, 620), (794, 273, 278, 275), (114, 271, 274, 273), (275, 278, 277, 276), (792, 274, 271, 791), (273, 274, 277, 278), (140, 279, 285, 261), (274, 792, 276, 277), (200, 640, 287, 290), (571, 174, 361, 363), (285, 279, 351, 368), (223, 25, 356, 360), (261, 285, 280, 141), (139, 282, 279, 140), (287, 286, 291, 290), (290, 291, 288, 289), (804, 284, 291, 286), (282, 139, 289, 288), (139, 200, 290, 289), (284, 282, 288, 291), (83, 245, 297, 295), (81, 244, 296, 293), (244, 80, 292, 296), (82, 81, 293, 294), (245, 82, 294, 297), (80, 83, 295, 292), (297, 294, 331, 334), (298, 299, 338, 337), (295, 297, 334, 333), (303, 298, 337, 332), (294, 293, 329, 331), (299, 301, 328, 338), (88, 248, 309, 304), (89, 249, 308, 305), (90, 89, 305, 306), (91, 88, 304, 307), (249, 91, 307, 308), (248, 90, 306, 309), (308, 307, 323, 321), (315, 310, 324, 318), (304, 309, 320, 317), (310, 313, 327, 324), (307, 304, 317, 323), (312, 315, 318, 326), (317, 320, 327, 316), (319, 321, 326, 318), (322, 319, 318, 324), (323, 317, 316, 325), (321, 323, 325, 326), (320, 322, 324, 327), (305, 308, 321, 319), (314, 311, 325, 316), (309, 306, 322, 320), (313, 314, 316, 327), (306, 305, 319, 322), (311, 312, 326, 325), (333, 334, 339, 332), (329, 335, 338, 328), (335, 336, 337, 338), (331, 329, 328, 330), (334, 331, 330, 339), (336, 333, 332, 337), (293, 296, 335, 329), (301, 302, 330, 328), (292, 295, 333, 336), (300, 303, 332, 339), (296, 292, 336, 335), (302, 300, 339, 330), (340, 341, 346, 345), (340, 350, 341), (349, 342, 866, 865), (347, 344, 343, 348), (348, 343, 342, 349), (864, 863, 350, 340), (864, 340, 345, 872), (346, 341, 344, 347), (6, 216, 344, 341), (171, 567, 866, 342), (7, 171, 342, 343), (785, 190, 350, 863), (36, 176, 345, 346), (366, 359, 352, 351), (368, 360, 356, 355), (367, 361, 359, 366), (365, 363, 361, 367), (351, 352, 360, 368), (354, 353, 364, 362), (358, 357, 355, 356), (362, 364, 357, 358), (804, 571, 363, 365), (281, 280, 355, 357), (25, 24, 358, 356), (570, 801, 353, 354), (26, 223, 360, 352), (283, 281, 357, 364), (282, 284, 367, 366), (280, 285, 368, 355), (27, 26, 352, 359), (279, 282, 366, 351), (372, 371, 375, 376), (250, 253, 371, 372), (95, 101, 369, 370), (253, 95, 370, 371), (375, 374, 378, 379), (371, 370, 374, 375), (369, 372, 376, 373), (370, 369, 373, 374), (377, 380, 384, 381), (373, 376, 380, 377), (374, 373, 377, 378), (376, 375, 379, 380), (384, 383, 387, 388), (378, 377, 381, 382), (380, 379, 383, 384), (379, 378, 382, 383), (385, 388, 392, 389), (383, 382, 386, 387), (381, 384, 388, 385), (382, 381, 385, 386), (389, 392, 391, 390), (386, 385, 389, 390), (388, 387, 391, 392), (387, 386, 390, 391), (395, 396, 397, 402), (393, 394, 401, 420), (409, 407, 401, 402), (409, 408, 411, 407), (420, 413, 421, 403), (421, 425, 424, 423), (422, 405, 404, 410), (412, 415, 407, 411), (407, 415, 414, 401), (414, 415, 419, 413), (401, 414, 413, 420), (399, 393, 420, 403), (406, 405, 422, 408), (400, 406, 408, 409), (400, 409, 402, 397), (394, 395, 402, 401), (398, 403, 421, 423), (424, 425, 426, 416), (416, 426, 418, 417), (403, 398, 399), (99, 95, 404, 405), (126, 626, 417, 418), (112, 123, 412, 411), (199, 197, 413, 419), (784, 781, 424, 416), (125, 199, 419, 415), (39, 92, 397, 396), (464, 434, 428, 433), (463, 431, 432, 433), (466, 454, 442, 439), (453, 435, 436, 440), (457, 445, 446, 447), (459, 448, 435, 453), (465, 443, 449, 458), (461, 456, 445, 457), (441, 458, 439, 442), (447, 446, 448, 459), (444, 447, 459, 443), (460, 461, 457, 455), (443, 459, 453, 449), (455, 457, 447, 444), (449, 453, 440, 438), (427, 463, 433, 428), (437, 464, 433, 432), (462, 429, 463, 427), (437, 466, 439, 438), (438, 439, 458, 449), (429, 430, 431, 463), (441, 442, 467, 452), (451, 452, 467, 450), (454, 468, 467, 442), (468, 469, 450, 467), (430, 429, 468, 454), (429, 462, 469, 468), (432, 431, 466, 437), (438, 440, 464, 437), (431, 430, 454, 466), (440, 436, 434, 464), (769, 778, 667, 632), (726, 477, 472, 724), (485, 482, 472, 477), (482, 498, 499, 472), (645, 644, 471, 474), (710, 645, 474, 678), (681, 485, 477, 680), (686, 877, 876, 507), (777, 727, 475, 679), (478, 479, 658, 663), (768, 779, 722, 633), (633, 722, 721, 634), (666, 669, 668, 665), (714, 656, 485, 681), (685, 873, 872, 572), (476, 473, 483, 484), (774, 649, 483, 728), (656, 647, 482, 485), (556, 486, 489, 555), (557, 488, 487, 554), (757, 729, 488, 557), (756, 730, 486, 556), (628, 490, 493, 631), (629, 491, 492, 630), (767, 731, 491, 629), (766, 732, 490, 628), (801, 881, 892, 806), (494, 886, 890, 684), (684, 890, 882, 570), (712, 652, 494, 684), (652, 648, 495, 494), (747, 737, 502, 530), (473, 501, 500, 483), (728, 735, 498, 482), (724, 734, 501, 473), (505, 527, 526, 504), (531, 536, 534, 504), (746, 736, 505, 532), (530, 502, 503, 533), (738, 739, 509, 507), (686, 688, 575, 573), (685, 687, 508, 506), (740, 744, 521, 513), (736, 740, 513, 505), (511, 525, 524, 510), (737, 741, 510, 502), (821, 514, 517, 826), (823, 742, 516, 825), (825, 516, 515, 824), (822, 743, 514, 821), (745, 520, 521, 744), (510, 518, 519, 511), (741, 745, 518, 510), (513, 521, 520, 512), (522, 524, 525, 523), (510, 524, 522, 502), (502, 522, 523, 503), (503, 523, 525, 511), (527, 529, 528, 526), (513, 529, 527, 505), (512, 528, 529, 513), (504, 526, 528, 512), (514, 530, 533, 517), (742, 746, 532, 516), (516, 532, 531, 515), (743, 747, 530, 514), (537, 535, 534, 536), (504, 534, 535, 505), (532, 537, 536, 531), (505, 535, 537, 532), (753, 748, 541, 546), (548, 539, 538, 547), (752, 749, 539, 548), (546, 541, 540, 549), (498, 545, 544, 499), (734, 750, 543, 501), (501, 543, 542, 500), (735, 751, 545, 498), (545, 546, 549, 544), (750, 752, 548, 543), (543, 548, 547, 542), (751, 753, 546, 545), (748, 754, 550, 541), (539, 552, 551, 538), (749, 755, 552, 539), (541, 550, 553, 540), (771, 756, 556, 638), (770, 757, 557, 639), (639, 557, 554, 636), (638, 556, 555, 637), (730, 758, 560, 486), (729, 759, 561, 488), (488, 561, 558, 487), (486, 560, 559, 489), (761, 764, 588, 598), (783, 954, 946, 627), (706, 941, 949, 594), (688, 689, 578, 575), (761, 598, 590, 762), (597, 976, 963, 589), (590, 598, 599, 600), (692, 697, 605, 588), (696, 704, 613, 599), (591, 601, 602, 596), (694, 696, 599, 598), (693, 695, 601, 591), (605, 672, 673, 606), (588, 605, 606, 598), (694, 698, 603, 596), (596, 603, 604, 587), (763, 936, 939, 609), (702, 701, 608, 611), (782, 953, 954, 783), (689, 702, 611, 578), (607, 934, 933, 592), (618, 676, 675, 587), (704, 703, 614, 613), (695, 703, 615, 601), (601, 615, 616, 602), (599, 613, 614, 600), (692, 705, 618, 587), (626, 945, 944, 784), (700, 705, 617, 624), (763, 609, 622, 765), (612, 789, 790, 621), (574, 927, 921, 687), (623, 624, 622, 609), (706, 594, 627, 708), (617, 588, 622, 624), (707, 612, 621, 700), (739, 923, 924, 509), (626, 719, 720, 627), (708, 707, 623, 625), (780, 951, 926, 579), (836, 766, 628, 833), (835, 767, 629, 834), (834, 629, 630, 837), (833, 628, 631, 838), (490, 632, 635, 493), (491, 633, 634, 492), (731, 768, 633, 491), (732, 769, 632, 490), (471, 638, 637, 474), (475, 639, 636, 470), (727, 770, 639, 475), (723, 771, 638, 471), (679, 475, 641, 709), (723, 471, 644, 772), (475, 470, 642, 641), (806, 803, 645, 710), (803, 802, 644, 645), (484, 483, 649, 653), (653, 649, 648, 652), (682, 484, 653, 711), (711, 653, 652, 712), (497, 496, 646, 657), (657, 646, 647, 656), (733, 495, 648, 773), (773, 648, 649, 774), (683, 497, 657, 713), (713, 657, 656, 714), (661, 478, 663), (659, 662, 658, 660), (658, 662, 668, 663), (658, 479, 660), (660, 479, 478, 661), (775, 481, 480, 776), (662, 664, 665, 668), (632, 667, 666, 635), (667, 664, 662, 659), (669, 661, 663, 668), (715, 716, 673, 672), (603, 670, 671, 604), (698, 716, 670, 603), (697, 715, 672, 605), (676, 677, 674, 675), (621, 677, 676, 618), (620, 674, 677, 621), (738, 875, 874, 506), (573, 865, 877, 686), (699, 878, 868, 476), (604, 671, 715, 697), (606, 673, 716, 698), (671, 670, 716, 715), (655, 713, 714, 654), (571, 683, 713, 655), (651, 711, 712, 650), (568, 682, 711, 651), (801, 806, 710, 643), (565, 679, 709, 640), (627, 612, 707, 708), (623, 707, 700, 624), (562, 925, 928, 610), (621, 618, 705, 700), (588, 617, 705, 692), (600, 614, 703, 695), (616, 615, 703, 704), (594, 949, 953, 782), (562, 610, 702, 689), (610, 607, 701, 702), (598, 606, 698, 694), (590, 600, 695, 693), (596, 602, 696, 694), (602, 616, 704, 696), (587, 604, 697, 692), (787, 997, 978, 582), (576, 990, 997, 787), (608, 984, 973, 593), (762, 986, 993, 761), (786, 962, 956, 577), (509, 562, 689, 688), (765, 950, 936, 763), (584, 972, 983, 592), (572, 574, 687, 685), (507, 509, 688, 686), (693, 980, 969, 590), (650, 712, 684, 570), (807, 895, 893, 804), (726, 871, 870, 477), (654, 714, 681, 569), (725, 777, 679, 565), (507, 876, 875, 738), (569, 681, 680, 567), (643, 710, 678, 564), (719, 717, 718, 720), (699, 682, 568, 785), (627, 720, 718, 612), (612, 718, 717, 619), (666, 665, 776, 779), (778, 775, 664, 667), (722, 480, 481, 721), (779, 776, 480, 722), (721, 481, 775, 778), (564, 678, 777, 725), (761, 993, 971, 595), (567, 866, 865, 573), (664, 775, 776, 665), (646, 773, 774, 647), (496, 733, 773, 646), (470, 723, 772, 642), (470, 636, 771, 723), (474, 637, 770, 727), (492, 634, 769, 732), (493, 635, 768, 731), (838, 631, 767, 835), (837, 630, 766, 836), (622, 588, 764, 765), (584, 932, 938, 764), (687, 921, 922, 508), (610, 928, 934, 607), (595, 897, 900, 761), (590, 969, 986, 762), (508, 922, 923, 739), (592, 983, 988, 607), (585, 974, 976, 597), (489, 559, 759, 729), (487, 558, 758, 730), (637, 555, 757, 770), (636, 554, 756, 771), (540, 553, 755, 749), (538, 551, 754, 748), (542, 547, 753, 751), (544, 549, 752, 750), (500, 542, 751, 735), (499, 544, 750, 734), (549, 540, 749, 752), (547, 538, 748, 753), (515, 531, 747, 743), (517, 533, 746, 742), (512, 520, 745, 741), (518, 745, 744, 519), (824, 515, 743, 822), (826, 517, 742, 823), (504, 512, 741, 737), (503, 511, 740, 736), (511, 519, 744, 740), (506, 508, 739, 738), (533, 503, 736, 746), (472, 499, 734, 724), (483, 500, 735, 728), (531, 504, 737, 747), (683, 889, 887, 497), (630, 492, 732, 766), (631, 493, 731, 767), (554, 487, 730, 756), (555, 489, 729, 757), (647, 774, 728, 482), (635, 666, 779, 768), (678, 474, 727, 777), (476, 726, 724, 473), (634, 721, 778, 769), (591, 979, 980, 693), (577, 956, 955, 760), (593, 973, 974, 585), (582, 978, 979, 591), (781, 952, 951, 780), (764, 938, 950, 765), (627, 594, 782, 783), (579, 926, 927, 574), (589, 963, 964, 580), (595, 971, 972, 584), (623, 940, 943, 625), (580, 964, 962, 786), (607, 988, 989, 701), (701, 989, 984, 608), (760, 955, 990, 576), (661, 669, 666, 667, 659, 660), (476, 484, 682, 699), (619, 794, 793, 612), (791, 788, 790, 789), (788, 620, 621, 790), (794, 796, 799, 793), (612, 793, 795, 789), (796, 797, 798, 799), (792, 791, 789, 795), (793, 799, 798, 795), (642, 772, 808, 800), (795, 798, 797, 792), (709, 813, 810, 640), (571, 891, 889, 683), (808, 896, 879, 800), (733, 888, 884, 495), (772, 644, 802, 808), (641, 642, 800, 805), (810, 813, 814, 809), (813, 812, 811, 814), (804, 809, 814, 807), (805, 811, 812, 641), (641, 812, 813, 709), (807, 814, 811, 805), (553, 818, 820, 755), (551, 816, 819, 754), (754, 819, 815, 550), (552, 817, 816, 551), (755, 820, 817, 552), (550, 815, 818, 553), (820, 857, 854, 817), (821, 860, 861, 822), (818, 856, 857, 820), (826, 855, 860, 821), (817, 854, 852, 816), (822, 861, 851, 824), (558, 827, 832, 758), (559, 828, 831, 759), (560, 829, 828, 559), (561, 830, 827, 558), (759, 831, 830, 561), (758, 832, 829, 560), (831, 844, 846, 830), (838, 841, 847, 833), (827, 840, 843, 832), (833, 847, 850, 836), (830, 846, 840, 827), (835, 849, 841, 838), (840, 839, 850, 843), (842, 841, 849, 844), (845, 847, 841, 842), (846, 848, 839, 840), (844, 849, 848, 846), (843, 850, 847, 845), (828, 842, 844, 831), (837, 839, 848, 834), (832, 843, 845, 829), (836, 850, 839, 837), (829, 845, 842, 828), (834, 848, 849, 835), (856, 855, 862, 857), (852, 851, 861, 858), (858, 861, 860, 859), (854, 853, 851, 852), (857, 862, 853, 854), (859, 860, 855, 856), (816, 852, 858, 819), (824, 851, 853, 825), (815, 859, 856, 818), (823, 862, 855, 826), (819, 858, 859, 815), (825, 853, 862, 823), (867, 873, 874, 868), (867, 868, 878), (877, 865, 866, 869), (875, 876, 870, 871), (876, 877, 869, 870), (864, 867, 878, 863), (864, 872, 873, 867), (874, 875, 871, 868), (476, 868, 871, 726), (680, 869, 866, 567), (477, 870, 869, 680), (566, 864, 863, 785), (572, 872, 864, 566), (785, 863, 878, 699), (506, 874, 873, 685), (894, 879, 880, 887), (896, 883, 884, 888), (895, 894, 887, 889), (893, 895, 889, 891), (879, 896, 888, 880), (882, 890, 892, 881), (886, 884, 883, 885), (890, 886, 885, 892), (804, 893, 891, 571), (803, 885, 883, 802), (495, 884, 886, 494), (570, 882, 881, 801), (496, 880, 888, 733), (806, 892, 885, 803), (805, 894, 895, 807), (802, 883, 896, 808), (497, 887, 880, 496), (800, 879, 894, 805), (900, 904, 903, 899), (761, 900, 899, 764), (584, 898, 897, 595), (764, 899, 898, 584), (903, 907, 906, 902), (899, 903, 902, 898), (897, 901, 904, 900), (898, 902, 901, 897), (905, 909, 912, 908), (901, 905, 908, 904), (902, 906, 905, 901), (904, 908, 907, 903), (912, 916, 915, 911), (906, 910, 909, 905), (908, 912, 911, 907), (907, 911, 910, 906), (913, 917, 920, 916), (911, 915, 914, 910), (909, 913, 916, 912), (910, 914, 913, 909), (917, 918, 919, 920), (914, 918, 917, 913), (916, 920, 919, 915), (915, 919, 918, 914), (923, 930, 925, 924), (921, 948, 929, 922), (937, 930, 929, 935), (937, 935, 939, 936), (948, 931, 949, 941), (949, 951, 952, 953), (950, 938, 932, 933), (940, 939, 935, 943), (935, 929, 942, 943), (942, 941, 947, 943), (929, 948, 941, 942), (927, 931, 948, 921), (934, 936, 950, 933), (928, 937, 936, 934), (928, 925, 930, 937), (922, 929, 930, 923), (926, 951, 949, 931), (952, 944, 954, 953), (944, 945, 946, 954), (931, 927, 926), (592, 933, 932, 584), (627, 946, 945, 626), (609, 939, 940, 623), (708, 947, 941, 706), (784, 944, 952, 781), (625, 943, 947, 708), (509, 924, 925, 562), (992, 961, 956, 962), (991, 961, 960, 959), (994, 967, 970, 982), (981, 968, 964, 963), (985, 975, 974, 973), (987, 981, 963, 976), (993, 986, 977, 971), (989, 985, 973, 984), (969, 970, 967, 986), (975, 987, 976, 974), (972, 971, 987, 975), (988, 983, 985, 989), (971, 977, 981, 987), (983, 972, 975, 985), (977, 966, 968, 981), (955, 956, 961, 991), (965, 960, 961, 992), (990, 955, 991, 957), (965, 966, 967, 994), (966, 977, 986, 967), (957, 991, 959, 958), (969, 980, 995, 970), (979, 978, 995, 980), (982, 970, 995, 996), (996, 995, 978, 997), (958, 982, 996, 957), (957, 996, 997, 990), (960, 965, 994, 959), (966, 965, 992, 968), (959, 994, 982, 958), (968, 992, 962, 964)])
me_cube.materials.append(mat_material_001)
me_cube.use_remesh_preserve_volume = False
me_cube.use_remesh_preserve_attributes = False
me_cube.use_mirror_vertex_groups = False
me_cube.update()
arm_l_ik_arm = bpy.data.armatures.new('L_IK_ARM')  # bones are not reproduced

# ---- objects
ob_empty = bpy.data.objects.new('Empty', None)
ob_camera = bpy.data.objects.new('Camera', cam_camera)
ob_armature = bpy.data.objects.new('Armature', arm_l_ik_arm)
ob_steve = bpy.data.objects.new('Steve', me_cube)
ob_lamp = bpy.data.objects.new('Lamp', light_lamp)

# ---- transforms, parenting, visibility, modifiers, constraints
ob_empty.location = (0.0, 0.0, 0.0)
ob_empty.rotation_euler = (0.0, 0.0, 6.283)
ob_empty.empty_image_offset = (0.0, 0.0)
ob_empty.lineart.crease_threshold = 0.0
ob_camera.location = (9.968, -23.35, 5.806)
ob_camera.rotation_euler = (1.524, -0.01661, 0.4035)
ob_camera.lock_rotations_4d = False
ob_camera.empty_display_type = 'ARROWS'
ob_camera.color = (0.0, 0.0, 0.0, 0.0)
ob_camera.display_type = 'WIRE'
ob_camera.lineart.crease_threshold = 0.0
_c = ob_camera.constraints.new('CHILD_OF'); _c.name = 'Child Of'
_c.target = ob_empty
_c.set_inverse_pending = False
ob_armature.location = (0.0, 0.0, 4.51)
ob_armature.show_in_front = True
ob_armature.lineart.crease_threshold = 0.0
ob_steve.parent = ob_armature
ob_steve.matrix_parent_inverse = Matrix(((1.0, 0.0, 0.0, -0.0), (0.0, 1.0, 0.0, -0.0), (0.0, 0.0, 1.0, -4.51), (0.0, 0.0, 0.0, 1.0)))
ob_steve.location = (0.0, 0.0, 4.411)
ob_steve.rotation_euler = (0.0, -0.0, -6.283)
ob_steve.lock_rotations_4d = False
ob_steve.empty_display_type = 'ARROWS'
ob_steve.lineart.crease_threshold = 0.0
_vg = ob_steve.vertex_groups.new(name='Bone')
for _i, _w in zip([0, 1, 4, 5, 24, 25, 26, 27, 135, 136, 137, 138, 139, 140, 141, 142, 143, 144, 145, 146, 147, 148, 149, 150, 169, 170, 174, 175, 200, 201, 202, 203, 204, 205, 214, 217, 223, 259, 260, 261, 262, 263, 266, 279, 280, 281, 282, 283, 284, 285, 286, 287, 288, 289, 290, 291, 351, 352, 353, 354, 355, 356, 357, 358, 359, 360, 361, 362, 363, 364, 365, 366, 367, 368, 470, 471, 474, 475, 494, 495, 496, 497, 564, 565, 570, 571, 636, 637, 638, 639, 640, 641, 642, 643, 644, 645, 646, 647, 648, 649, 650, 651, 652, 653, 654, 655, 656, 657, 678, 679, 683, 684, 709, 710, 711, 712, 713, 714, 723, 725, 727, 728, 733, 735, 770, 771, 772, 773, 774, 777, 800, 801, 802, 803, 804, 805, 806, 807, 808, 809, 810, 811, 812, 813, 814, 879, 880, 881, 882, 883, 884, 885, 886, 887, 888, 889, 890, 891, 892, 893, 894, 895, 896], [0.0, 0.0, 0.0, 0.0, 0.9886, 0.992, 0.9863, 0.9624, 0.0, 0.0, 0.0, 0.0, 0.0, 0.0, 0.0, 0.0, 0.0, 0.0, 0.0, 0.0, 0.0, 0.0, 0.0, 0.0, 0.0, 0.0, 0.9581, 0.9881, 0.0, 0.0, 0.0, 0.0, 0.0, 0.0, 0.0, 0.0, 0.9913, 0.0, 0.0, 0.0, 0.0, 0.0, 0.0, 0.6158, 0.6062, 0.605, 0.6408, 0.6007, 0.6137, 0.6074, 0.5534, 0.0, 0.593, 0.0, 0.0, 0.5726, 0.6078, 0.9881, 0.5931, 0.9872, 0.6027, 0.9931, 0.6017, 0.9899, 0.964, 0.9925, 0.9595, 0.9892, 0.9549, 0.5989, 0.6032, 0.6251, 0.6073, 0.6033, 0.0, 0.0, 0.0, 0.0, 0.9778, 0.9796, 0.9663, 0.9415, 0.0, 0.0, 0.9858, 0.9532, 0.0, 0.0, 0.0, 0.0, 0.0, 0.0, 0.0, 0.0, 0.0, 0.0, 0.0, 0.0, 0.0, 0.0, 0.0, 0.0, 0.0, 0.0, 0.0, 0.0, 0.0, 0.0, 0.0, 0.0, 0.9481, 0.9833, 0.0, 0.0, 0.0, 0.0, 0.0, 0.0, 0.0, 0.0, 0.0, 0.0, 0.9767, 0.0, 0.0, 0.0, 0.0, 0.0, 0.0, 0.0, 0.6229, 0.5987, 0.588, 0.5962, 0.6064, 0.6769, 0.5984, 0.6027, 0.5946, 0.5537, 0.0, 0.5384, 0.0, 0.0, 0.5453, 0.597, 0.9689, 0.5932, 0.9872, 0.564, 0.9811, 0.5859, 0.9793, 0.9436, 0.9789, 0.9504, 0.9849, 0.955, 0.5931, 0.6032, 0.6381, 0.6011, 0.5807]): _vg.add([_i], _w, 'REPLACE')
_vg = ob_steve.vertex_groups.new(name='Bone.002')
for _i, _w in zip([0, 1, 4, 5, 14, 24, 25, 26, 27, 135, 136, 137, 138, 139, 140, 141, 142, 143, 144, 145, 146, 147, 148, 149, 150, 169, 170, 173, 174, 175, 200, 201, 202, 203, 204, 205, 214, 217, 223, 259, 260, 261, 262, 263, 266, 279, 280, 281, 282, 283, 284, 285, 286, 287, 288, 289, 290, 291, 351, 352, 353, 354, 355, 356, 357, 358, 359, 360, 361, 362, 363, 364, 365, 366, 367, 368, 470, 471, 474, 475, 484, 494, 495, 496, 497, 564, 565, 568, 570, 571, 636, 637, 638, 639, 640, 641, 642, 643, 644, 645, 646, 647, 648, 649, 650, 651, 652, 653, 654, 655, 656, 657, 678, 679, 682, 683, 684, 709, 710, 711, 712, 713, 714, 723, 725, 727, 733, 770, 771, 772, 773, 774, 777, 800, 801, 802, 803, 804, 805, 806, 807, 808, 809, 810, 811, 812, 813, 814, 879, 880, 881, 882, 883, 884, 885, 886, 887, 888, 889, 890, 891, 892, 893, 894, 895, 896], [0.0, 0.0, 0.0, 0.0, 0.005761, 0.0931, 0.1146, 0.09855, 0.04883, 0.0, 0.0, 0.0, 0.0, 0.0, 0.0, 0.0, 0.0, 1.0, 0.3243, 1.0, 0.4764, 1.0, 0.5854, 0.3782, 1.0, 0.0, 0.0, 0.001933, 0.0, 0.08391, 0.0, 0.0, 0.613, 1.0, 1.0, 0.4277, 0.0, 0.0, 0.1148, 0.0, 0.0, 0.0, 1.0, 0.3852, 0.0, 0.0, 0.0, 0.0, 0.0, 0.0, 0.0, 0.0, 0.0, 0.0, 0.0, 0.0, 0.0, 0.0, 0.0, 0.1016, 0.0, 0.08086, 0.0, 0.1144, 0.0, 0.09037, 0.05072, 0.1157, 0.0, 0.07888, 0.0, 0.0, 0.0, 0.0, 0.0, 0.0, 0.0, 0.0, 0.0, 0.0, 0.005682, 0.0268, 0.06713, 0.04872, 0.0, 0.0, 0.0, 0.002688, 0.08232, 0.0, 0.0, 0.0, 0.0, 0.0, 0.0, 0.0, 0.0, 0.0, 0.0, 0.0, 1.0, 0.4143, 1.0, 0.5372, 1.0, 0.6199, 1.0, 0.6475, 0.4342, 1.0, 0.4723, 1.0, 0.0, 0.0, 0.001912, 0.0, 0.07698, 0.0, 0.0, 0.6234, 1.0, 1.0, 0.4416, 0.0, 0.0, 0.0, 0.07209, 0.0, 0.0, 0.0, 1.0, 0.4443, 0.0, 0.0, 0.0, 0.0, 0.0, 0.0, 0.0, 0.0, 0.0, 0.0, 0.0, 0.0, 0.0, 0.0, 0.0, 0.0, 0.0, 0.05383, 0.0, 0.08087, 0.0, 0.07025, 0.0, 0.02378, 0.0, 0.07611, 0.0, 0.073, 0.0, 0.0, 0.0, 0.0, 0.0, 0.0]): _vg.add([_i], _w, 'REPLACE')
_vg = ob_steve.vertex_groups.new(name='Bone.001')
for _i, _w in zip([12, 13, 14, 15, 24, 25, 26, 27, 143, 144, 145, 146, 147, 148, 149, 150, 172, 173, 174, 175, 190, 202, 203, 204, 205, 218, 223, 262, 263, 279, 280, 282, 284, 285, 350, 351, 352, 355, 356, 358, 359, 360, 361, 362, 363, 365, 366, 367, 368, 482, 483, 484, 485, 494, 495, 496, 497, 568, 569, 571, 646, 647, 648, 649, 650, 651, 652, 653, 654, 655, 656, 657, 681, 682, 683, 684, 699, 711, 712, 713, 714, 728, 733, 735, 751, 773, 774, 785, 800, 802, 804, 805, 807, 808, 878, 879, 880, 883, 884, 886, 887, 888, 889, 890, 891, 893, 894, 895, 896], [0.006989, 0.05465, 0.08359, 0.08788, 0.02859, 0.05666, 0.09437, 0.104, 1.0, 1.0, 1.0, 1.0, 1.0, 1.0, 1.0, 1.0, 0.08062, 0.08031, 0.07602, 0.004562, 0.05133, 1.0, 1.0, 1.0, 1.0, 0.04585, 0.07458, 1.0, 1.0, 0.02869, 0.007835, 0.0233, 0.008722, 0.02001, 0.04704, 0.03443, 0.09011, 0.01154, 0.05469, 0.02526, 0.09839, 0.07167, 0.07063, 0.001464, 0.07038, 0.005418, 0.02971, 0.01353, 0.02478, 0.004984, 0.05394, 0.08349, 0.08715, 0.02889, 0.05692, 0.09471, 0.1042, 0.08199, 0.07828, 0.07156, 0.9999, 1.0, 0.9999, 1.0, 1.0, 1.0, 1.0, 1.0, 1.0, 1.0, 1.0, 1.0, 0.08043, 0.08034, 0.07607, 0.004643, 0.0513, 1.0, 0.9993, 1.0, 1.0, 0.04518, 0.0749, 0.000137, 6.033e-06, 0.9995, 0.9999, 0.004204, 0.02903, 0.00813, 0.006073, 0.02353, 0.008808, 0.02036, 0.04698, 0.03478, 0.09044, 0.01185, 0.05495, 0.02555, 0.09865, 0.07198, 0.07068, 0.001537, 0.07038, 0.005422, 0.02995, 0.01361, 0.02514]): _vg.add([_i], _w, 'REPLACE')
_vg = ob_steve.vertex_groups.new(name='Bone.003')
for _i, _w in zip([3, 6, 7, 13, 14, 15, 30, 36, 37, 38, 39, 146, 148, 149, 171, 172, 173, 176, 177, 178, 179, 180, 190, 202, 205, 216, 228, 229, 340, 341, 342, 343, 344, 345, 346, 347, 348, 349, 350, 393, 394, 395, 396, 399, 473, 476, 477, 483, 484, 485, 500, 506, 507, 508, 509, 566, 567, 568, 569, 572, 573, 574, 575, 578, 649, 650, 651, 653, 654, 655, 656, 680, 681, 682, 685, 686, 687, 688, 689, 699, 711, 712, 713, 714, 726, 738, 739, 785, 863, 864, 865, 866, 867, 868, 869, 870, 871, 872, 873, 874, 875, 876, 877, 878, 921, 922, 923, 924, 927], [0.001725, 0.2121, 0.006191, 0.1098, 0.9989, 0.9565, 0.01141, 0.08332, 0.2195, 0.02074, 0.06308, 0.02813, 0.4698, 0.2447, 0.01475, 1.0, 1.0, 0.1059, 0.4974, 0.01166, 0.09873, 0.004814, 0.9999, 0.999, 0.9972, 0.02463, 0.1342, 0.0466, 0.381, 0.1804, 0.04388, 0.02462, 0.03577, 0.1099, 0.08237, 0.1317, 0.2205, 0.5669, 0.9998, 0.009702, 0.01596, 0.03898, 0.05963, 0.008859, 0.00216, 0.15, 0.006886, 0.1046, 0.9896, 0.9939, 0.01042, 0.08228, 0.2204, 0.021, 0.06324, 0.6072, 0.006994, 1.0, 1.0, 0.1385, 0.9051, 0.01037, 0.1398, 0.02036, 0.02783, 0.0002364, 1.0, 0.4632, 1.0, 0.0006777, 0.672, 0.008374, 1.0, 1.0, 0.09672, 0.498, 0.01179, 0.09881, 0.004892, 0.9992, 0.9994, 6.925e-06, 0.001916, 1.0, 0.02579, 0.1351, 0.04701, 0.7606, 0.6989, 0.5486, 1.324, 0.003671, 0.2969, 0.1375, 0.04176, 0.02558, 0.03697, 0.1432, 0.1055, 0.08267, 0.1328, 0.2215, 0.5674, 0.9983, 0.009828, 0.01619, 0.03932, 0.05979, 0.008882]): _vg.add([_i], _w, 'REPLACE')
_vg = ob_steve.vertex_groups.new(name='NECK')
for _i, _w in zip([2, 3, 6, 7, 14, 15, 29, 31, 36, 37, 38, 39, 92, 99, 100, 111, 112, 113, 114, 120, 121, 122, 123, 124, 125, 126, 167, 168, 171, 172, 173, 176, 177, 178, 179, 180, 190, 191, 192, 193, 196, 197, 198, 199, 208, 209, 210, 211, 215, 216, 224, 228, 229, 252, 254, 269, 270, 271, 272, 273, 274, 275, 276, 277, 278, 340, 341, 342, 343, 344, 345, 346, 347, 348, 349, 350, 393, 394, 395, 396, 397, 398, 399, 400, 401, 402, 403, 405, 406, 407, 408, 409, 411, 412, 413, 414, 415, 416, 417, 418, 419, 420, 421, 422, 423, 424, 425, 426, 445, 446, 455, 456, 457, 460, 461, 472, 473, 476, 477, 482, 483, 484, 485, 499, 501, 506, 507, 508, 509, 543, 544, 562, 566, 567, 568, 569, 572, 573, 574, 575, 578, 579, 584, 585, 592, 593, 594, 607, 608, 609, 610, 611, 612, 617, 618, 619, 620, 621, 622, 623, 624, 625, 626, 627, 674, 676, 677, 680, 681, 682, 685, 686, 687, 688, 689, 692, 699, 700, 701, 702, 705, 706, 707, 708, 717, 718, 719, 720, 724, 726, 734, 738, 739, 750, 763, 764, 765, 780, 781, 782, 783, 784, 785, 788, 789, 790, 791, 792, 793, 794, 795, 796, 797, 798, 799, 863, 864, 865, 866, 867, 868, 869, 870, 871, 872, 873, 874, 875, 876, 877, 878, 898, 899, 903, 906, 907, 911, 915, 919, 921, 922, 923, 924, 925, 926, 927, 928, 929, 930, 931, 932, 933, 934, 935, 936, 937, 938, 939, 940, 941, 942, 943, 944, 945, 946, 947, 948, 949, 950, 951, 952, 953, 954, 972, 973, 974, 975, 983, 984, 985, 988, 989], [0.0, 0.0, 0.0, 0.0, 0.0, 0.0, 0.0, 0.0, 0.0, 0.4819, 0.4421, 0.0, 0.0, 0.0, 0.0, 0.0, 0.0, 0.0, 0.0, 0.0, 0.0, 0.0, 0.0, 0.0, 0.0, 0.0, 0.0, 0.0, 0.0, 0.0, 0.0, 0.0, 0.4032, 0.4292, 0.0, 0.0, 0.0, 0.0, 0.0, 0.0, 0.0, 0.0, 0.0, 0.0, 0.0, 0.0, 0.0, 0.0, 0.0, 0.0, 0.0, 0.4012, 0.06978, 0.0, 0.0, 0.0, 0.0, 0.0, 0.0, 0.0, 0.0, 0.0, 0.0, 0.0, 0.0, 0.0, 0.0, 0.0, 0.0, 0.0, 0.09533, 0.1559, 0.4768, 0.5018, 0.3823, 0.0, 0.5162, 0.554, 0.3178, 0.0, 0.0, 0.0, 0.5306, 0.0, 0.0, 0.0, 0.0, 0.0, 0.0, 0.0, 0.0, 0.0, 0.0, 0.0, 0.0, 0.0, 0.0, 0.0, 0.0, 0.0, 0.0, 0.0, 0.0, 0.0, 0.0, 0.0, 0.0, 0.0, 0.0, 0.0, 0.0, 0.0, 0.0, 0.0, 0.0, 0.0, 0.0, 0.0, 0.0, 0.0, 0.0, 0.0, 0.0, 0.0, 0.0, 0.0525, 0.5848, 0.4304, 0.0, 0.0, 0.0, 0.0, 0.0, 0.09346, 0.0, 0.0, 0.0, 0.4577, 0.4203, 0.0, 0.0, 0.0, 0.0, 0.0, 0.0, 0.0, 0.0, 0.0, 0.0, 0.0, 0.0, 0.0, 0.0, 0.0, 0.0, 0.0, 0.0, 0.0, 0.0, 0.0, 0.0, 0.0, 0.0, 0.0, 0.0, 0.0, 0.0, 0.0, 0.0, 0.0, 0.0, 0.5419, 0.3818, 0.0, 0.0, 0.0, 0.0, 0.0, 0.0, 0.0, 0.0, 0.0, 0.0, 0.0, 0.0, 0.0, 0.0, 0.0, 0.0, 0.0, 0.0, 0.5116, 0.0, 0.0, 0.0, 0.0, 0.0, 0.0, 0.0, 0.0, 0.0, 0.0, 0.0, 0.0, 0.0, 0.0, 0.0, 0.0, 0.0, 0.0, 0.0, 0.0, 0.0, 0.0, 0.0, 0.0, 0.0, 0.3388, 0.2568, 0.0, 0.0, 0.0, 0.0, 0.0, 0.02582, 0.2656, 0.2949, 0.5642, 0.5796, 0.5379, 0.0, 0.0, 0.0, 0.0, 0.0, 0.0, 0.0, 0.0, 0.0, 0.5612, 0.6401, 0.2492, 0.0, 0.0, 0.0, 0.5313, 0.0, 0.0, 0.0, 0.0, 0.0, 0.0, 0.0, 0.0, 0.0, 0.0, 0.0, 0.0, 0.0, 0.0, 0.0, 0.0, 0.0, 0.0, 0.0, 0.0, 0.0, 0.0, 0.0, 0.0, 0.0, 0.0, 0.0, 0.0, 0.0, 0.0, 0.0, 0.0, 0.0, 0.0, 0.0, 0.0]): _vg.add([_i], _w, 'REPLACE')
_vg = ob_steve.vertex_groups.new(name='HEAD')
for _i, _w in zip([6, 7, 36, 37, 38, 39, 92, 93, 94, 95, 96, 97, 98, 99, 100, 101, 102, 103, 104, 105, 106, 107, 108, 109, 110, 111, 112, 113, 114, 115, 116, 117, 118, 119, 120, 121, 122, 123, 124, 125, 126, 163, 164, 165, 166, 167, 168, 171, 173, 176, 178, 179, 180, 181, 182, 183, 184, 185, 186, 187, 188, 189, 190, 191, 192, 193, 194, 195, 196, 197, 198, 199, 206, 207, 208, 209, 210, 211, 216, 228, 229, 250, 251, 252, 253, 254, 269, 270, 271, 272, 273, 274, 275, 276, 277, 278, 340, 341, 342, 343, 344, 345, 346, 347, 350, 369, 370, 371, 372, 373, 374, 375, 376, 377, 378, 379, 380, 381, 382, 383, 384, 385, 386, 387, 388, 389, 390, 391, 392, 393, 394, 395, 396, 397, 398, 399, 400, 401, 402, 403, 404, 405, 406, 407, 408, 409, 410, 411, 412, 413, 414, 415, 416, 417, 418, 419, 420, 421, 422, 423, 424, 425, 426, 427, 428, 429, 430, 431, 432, 433, 434, 435, 436, 437, 438, 439, 440, 441, 442, 443, 444, 445, 446, 447, 448, 449, 450, 451, 452, 453, 454, 455, 456, 457, 458, 459, 460, 461, 462, 463, 464, 465, 466, 467, 468, 469, 476, 477, 506, 507, 508, 509, 562, 563, 566, 567, 568, 569, 572, 574, 575, 576, 577, 578, 579, 580, 581, 582, 583, 584, 585, 586, 587, 588, 589, 590, 591, 592, 593, 594, 595, 596, 597, 598, 599, 600, 601, 602, 603, 604, 605, 606, 607, 608, 609, 610, 611, 612, 613, 614, 615, 616, 617, 618, 619, 620, 621, 622, 623, 624, 625, 626, 627, 670, 671, 672, 673, 674, 675, 676, 677, 680, 685, 686, 687, 688, 689, 690, 691, 692, 693, 694, 695, 696, 697, 698, 700, 701, 702, 703, 704, 705, 706, 707, 708, 715, 716, 717, 718, 719, 720, 726, 738, 739, 760, 761, 762, 763, 764, 765, 780, 781, 782, 783, 784, 785, 786, 787, 788, 789, 790, 791, 792, 793, 794, 795, 796, 797, 798, 799, 863, 864, 866, 867, 868, 869, 870, 871, 872, 873, 874, 875, 876, 897, 898, 899, 900, 901, 902, 903, 904, 905, 906, 907, 908, 909, 910, 911, 912, 913, 914, 915, 916, 917, 918, 919, 920, 921, 922, 923, 924, 925, 926, 927, 928, 929, 930, 931, 932, 933, 934, 935, 936, 937, 938, 939, 940, 941, 942, 943, 944, 945, 946, 947, 948, 949, 950, 951, 952, 953, 954, 955, 956, 957, 958, 959, 960, 961, 962, 963, 964, 965, 966, 967, 968, 969, 970, 971, 972, 973, 974, 975, 976, 977, 978, 979, 980, 981, 982, 983, 984, 985, 986, 987, 988, 989, 990, 991, 992, 993, 994, 995, 996, 997], [0.0, 0.0, 0.0, 0.0, 0.7229, 0.7713, 0.9209, 1.0, 1.0, 0.9894, 1.0, 0.9946, 0.9983, 0.9836, 0.9159, 0.9941, 0.9969, 0.9979, 0.9982, 0.999, 0.9988, 0.9983, 0.9977, 0.9967, 0.9975, 0.9758, 0.9742, 0.9605, 0.9781, 0.9982, 0.9983, 0.999, 0.9989, 0.9946, 0.9965, 0.9912, 0.988, 0.9712, 0.9898, 0.9619, 0.9675, 0.9982, 0.9978, 0.997, 0.9976, 0.9964, 0.9933, 0.0, 0.0, 0.0, 0.7337, 0.7631, 0.9199, 1.0, 1.0, 0.9969, 0.999, 0.9985, 0.9989, 0.9987, 0.9972, 0.9984, 0.0, 0.9907, 0.9696, 0.9576, 0.9989, 0.9988, 0.996, 0.9428, 0.9778, 0.9566, 0.9974, 0.9981, 0.9736, 0.9759, 0.9692, 0.9695, 0.0, 0.0, 0.7264, 0.9937, 0.9963, 0.9798, 0.9905, 0.9843, 0.9395, 0.9525, 0.9847, 0.9873, 0.9784, 0.9842, 0.9795, 0.9824, 0.9826, 0.9799, 0.0, 0.0, 0.0, 0.0, 0.0, 0.0, 0.0, 0.0, 0.0, 0.993, 0.9903, 0.9906, 0.9917, 0.992, 0.9908, 0.9905, 0.9897, 0.992, 0.9907, 0.9906, 0.9902, 0.9919, 0.9907, 0.9907, 0.9903, 0.9917, 0.9908, 0.9907, 0.9905, 0.9914, 0.9909, 0.9907, 0.9907, 0.7456, 0.7497, 0.7512, 0.771, 0.9227, 0.9076, 0.7237, 0.962, 0.9176, 0.9225, 0.9066, 0.9892, 0.9841, 0.9765, 0.9636, 0.9787, 0.9647, 0.9903, 0.9724, 0.9691, 0.9416, 0.941, 0.9606, 0.9544, 0.963, 0.9671, 0.9539, 0.9142, 0.9236, 0.9841, 0.9322, 0.944, 0.9371, 0.9533, 0.9998, 0.9998, 0.9998, 0.9998, 0.9997, 0.9997, 0.9998, 0.9996, 0.9987, 0.9993, 0.9995, 0.9992, 0.9991, 0.9994, 0.9983, 0.9993, 0.9944, 0.9888, 0.9864, 0.9951, 0.9946, 0.9979, 0.9978, 0.9995, 0.9992, 0.999, 0.9987, 0.9996, 0.9831, 0.972, 0.9876, 0.9965, 0.9975, 0.977, 0.9743, 0.9998, 0.9999, 0.9997, 0.9941, 0.9995, 0.9995, 0.9997, 0.9996, 0.0, 0.0, 0.0, 0.0, 0.7229, 0.7713, 0.9209, 1.0, 0.0, 0.0, 0.0, 0.0, 0.0, 0.7111, 0.7188, 0.9998, 0.9998, 0.921, 0.9041, 0.9993, 1.0, 0.9995, 1.0, 0.9894, 0.9957, 1.0, 0.9977, 0.9946, 0.9987, 0.9983, 0.9992, 0.9836, 0.9889, 0.9159, 0.9941, 0.9988, 0.9979, 0.9969, 0.9979, 0.9982, 0.999, 0.9988, 0.9983, 0.9977, 0.9967, 0.9975, 0.9758, 0.9723, 0.9742, 0.9605, 0.957, 0.9781, 0.9982, 0.9983, 0.999, 0.9989, 0.9946, 0.9965, 0.9746, 0.991, 0.9912, 0.988, 0.9712, 0.9898, 0.9619, 0.9657, 0.9675, 0.9982, 0.9978, 0.997, 0.9976, 0.9936, 0.9975, 0.9964, 0.9933, 0.0, 0.0, 0.0, 0.7336, 0.763, 0.9199, 1.0, 1.0, 0.9968, 0.999, 0.9985, 0.9989, 0.9987, 0.9972, 0.9984, 0.9907, 0.9696, 0.9576, 0.9989, 0.9988, 0.996, 0.9427, 0.9778, 0.9566, 0.9974, 0.9981, 0.9736, 0.9759, 0.9692, 0.9695, 0.0, 0.0, 0.7264, 0.9998, 0.9937, 0.9963, 0.9798, 0.9905, 0.9843, 0.934, 0.9462, 0.9395, 0.9525, 0.956, 0.0, 0.9996, 0.9996, 0.9881, 0.9847, 0.9873, 0.9861, 0.9849, 0.9784, 0.9761, 0.9842, 0.9795, 0.9824, 0.9826, 0.9799, 0.0, 0.0, 0.0, 0.0, 0.0, 0.0, 0.0, 0.0, 0.0, 0.0, 0.0, 0.0, 0.0, 0.993, 0.9903, 0.9906, 0.9917, 0.992, 0.9907, 0.9905, 0.9897, 0.992, 0.9907, 0.9906, 0.9901, 0.9919, 0.9907, 0.9907, 0.9903, 0.9917, 0.9908, 0.9907, 0.9905, 0.9914, 0.9909, 0.9907, 0.9907, 0.7456, 0.7479, 0.7511, 0.7709, 0.9226, 0.9076, 0.7237, 0.962, 0.9176, 0.9225, 0.9066, 0.9892, 0.9841, 0.9765, 0.9636, 0.9787, 0.9646, 0.9903, 0.9724, 0.969, 0.9416, 0.941, 0.9606, 0.9544, 0.963, 0.9671, 0.9539, 0.9142, 0.9236, 0.9841, 0.9322, 0.944, 0.9371, 0.9533, 0.9998, 0.9998, 0.9998, 0.9998, 0.9997, 0.9997, 0.9998, 0.9996, 0.9987, 0.9993, 0.9995, 0.9992, 0.9991, 0.9994, 0.9983, 0.9993, 0.9944, 0.9888, 0.9864, 0.9951, 0.9945, 0.9979, 0.9978, 0.9995, 0.9992, 0.999, 0.9987, 0.9996, 0.9831, 0.972, 0.9876, 0.9965, 0.9975, 0.977, 0.9743, 0.9998, 0.9999, 0.9997, 0.9941, 0.9995, 0.9995, 0.9997, 0.9996]): _vg.add([_i], _w, 'REPLACE')
_vg = ob_steve.vertex_groups.new(name='L_SHOULDER')
for _i, _w in zip([2, 3, 6, 7, 12, 13, 14, 15, 28, 29, 30, 31, 36, 37, 38, 39, 72, 73, 74, 75, 92, 100, 112, 113, 123, 125, 143, 144, 146, 148, 149, 171, 172, 173, 176, 177, 178, 179, 180, 190, 193, 197, 199, 202, 205, 215, 216, 218, 224, 225, 228, 229, 240, 241, 263, 269, 340, 341, 342, 343, 344, 345, 346, 347, 348, 349, 350, 393, 394, 395, 396, 397, 398, 399, 400, 401, 402, 403, 407, 409, 411, 412, 413, 414, 415, 419, 420, 421, 423, 424, 425, 461, 472, 473, 476, 477, 482, 484, 485, 498, 499, 501, 506, 507, 508, 509, 543, 544, 545, 562, 566, 567, 568, 569, 572, 573, 574, 575, 578, 579, 594, 609, 610, 623, 625, 651, 653, 654, 656, 680, 681, 682, 685, 686, 687, 688, 689, 699, 702, 706, 708, 711, 714, 724, 726, 728, 734, 735, 738, 739, 750, 751, 780, 781, 785, 863, 864, 865, 866, 867, 868, 869, 870, 871, 872, 873, 874, 875, 876, 877, 878, 921, 922, 923, 924, 925, 926, 927, 928, 929, 930, 931, 935, 937, 939, 940, 941, 942, 943, 947, 948, 949, 951, 952, 988, 989], [0.9573, 0.9714, 1.0, 1.0, 0.008603, 0.9848, 1.0, 1.0, 0.0, 0.2097, 0.0, 0.0001819, 0.0, 0.0, 0.0, 0.0, 0.0, 0.0, 0.0, 0.0, 0.0, 0.0, 0.0, 0.0, 0.0, 0.0, 0.001412, 0.0789, 0.07423, 0.04409, 0.01194, 1.0, 1.0, 0.9998, 0.0, 0.0, 0.0, 0.0, 0.0, 0.9989, 0.0, 0.0, 0.0, 0.01387, 0.0263, 0.9164, 0.9742, 0.2258, 2.933e-05, 0.001437, 0.0, 0.0, 0.0, 0.0, 0.07677, 0.0, 0.9991, 1.0, 0.9983, 0.9986, 0.9331, 0.0, 0.0, 0.0, 0.0, 0.0, 0.9969, 0.0, 0.0, 0.0, 0.0, 0.0, 0.0, 0.0, 0.0, 0.0, 0.0, 0.0, 0.0, 0.0, 0.0, 0.0, 0.0, 0.0, 0.0, 0.0, 0.0, 0.0, 0.0, 0.0, 0.0, 0.0, 0.0, 0.0, 0.0, 0.0, 0.0, 0.0, 0.0, 0.0, 0.0, 0.0, 0.0, 0.0, 0.0, 0.0, 0.0, 0.0, 0.0, 0.0, 0.0, 0.0, 0.0004963, 0.0004478, 0.0, 0.0, 0.0, 0.0, 0.0, 0.0, 0.0, 0.0, 0.0, 0.0, 0.0, 0.0, 0.0, 0.0, 0.0, 0.0, 0.0, 0.0, 0.0, 0.0, 0.0, 0.0, 0.0, 0.0, 0.0, 0.0, 0.0, 0.0, 0.0, 0.0, 0.0, 0.0, 0.0, 0.0, 0.0, 0.0, 0.0, 0.0, 0.0, 0.0, 0.001769, 0.0, 0.0, 0.0, 0.0, 0.0, 0.0, 0.0, 0.0, 0.0, 0.0, 0.0, 0.0, 0.0, 0.0, 0.0, 0.0, 0.0, 0.0, 0.0, 0.0, 0.0, 0.0, 0.0, 0.0, 0.0, 0.0, 0.0, 0.0, 0.0, 0.0, 0.0, 0.0, 0.0, 0.0, 0.0, 0.0, 0.0, 0.0, 0.0, 0.0, 0.0]): _vg.add([_i], _w, 'REPLACE')
_vg = ob_steve.vertex_groups.new(name='L_UPPERARM')
for _i, _w in zip([0, 1, 2, 3, 4, 5, 6, 7, 12, 13, 14, 15, 24, 26, 27, 28, 29, 30, 31, 36, 37, 38, 39, 68, 69, 70, 71, 72, 73, 74, 75, 76, 77, 78, 79, 80, 81, 82, 83, 92, 135, 136, 137, 138, 139, 140, 141, 142, 143, 144, 145, 146, 147, 148, 149, 150, 169, 170, 171, 172, 173, 174, 175, 176, 177, 178, 190, 200, 201, 202, 203, 205, 214, 215, 216, 217, 218, 224, 225, 228, 229, 238, 239, 240, 241, 242, 243, 244, 245, 259, 260, 261, 262, 263, 266, 279, 281, 282, 283, 284, 285, 286, 287, 288, 289, 290, 291, 292, 293, 294, 295, 296, 297, 298, 299, 300, 301, 302, 303, 328, 329, 330, 331, 332, 333, 334, 335, 336, 337, 338, 339, 340, 341, 342, 343, 344, 345, 346, 347, 348, 349, 350, 351, 352, 353, 354, 357, 358, 359, 361, 362, 363, 364, 365, 366, 367, 368, 393, 394, 395, 396, 397, 401, 402, 414, 420, 474, 475, 482, 483, 484, 485, 494, 498, 499, 540, 541, 542, 544, 545, 546, 549, 550, 553, 564, 565, 568, 569, 570, 571, 637, 639, 640, 641, 643, 645, 646, 647, 648, 650, 651, 656, 657, 678, 679, 681, 682, 683, 684, 699, 709, 710, 711, 712, 713, 725, 727, 749, 752, 755, 770, 773, 774, 777, 801, 803, 804, 806, 807, 809, 810, 811, 812, 813, 814, 818, 820, 826, 855, 856, 857, 878, 881, 882, 885, 886, 889, 890, 891, 892, 893, 895], [0.0, 0.0, 0.2583, 0.0, 0.0, 0.0, 0.0, 0.0, 0.0743, 0.0, 0.0, 0.0, 0.0, 0.0, 0.0, 0.7743, 0.3947, 0.8887, 0.1364, 0.0, 0.0, 0.0, 0.0, 0.496, 0.3869, 0.3958, 0.4956, 0.9754, 0.9689, 0.9688, 0.9089, 1.0, 0.9885, 0.9733, 0.9997, 0.0003012, 0.03568, 0.004179, 0.0, 0.0, 0.0, 0.0, 0.0, 0.0, 0.0, 0.0, 0.0, 0.0, 0.0, 0.0, 0.0, 0.0, 0.0, 0.0, 0.0, 0.0, 0.0, 0.0, 0.0, 0.0, 0.0, 0.0, 0.0, 0.0, 0.0, 0.0, 0.0, 0.0, 0.0, 0.0, 0.0, 0.0, 0.0, 0.4129, 0.0, 0.0, 0.0, 0.764, 0.6929, 0.0, 0.0, 0.313, 0.2877, 0.9625, 0.9391, 0.9691, 0.9813, 0.001492, 0.0, 0.0, 0.0, 0.0, 0.0, 0.0, 0.0, 0.0, 0.0, 0.0, 0.0, 0.0, 0.0, 0.0, 0.0, 0.0, 0.0, 0.0, 0.0, 0.0, 0.0, 0.0, 0.0, 0.0, 0.0, 0.0, 0.0, 0.0, 0.0, 0.0, 0.0, 0.0, 0.0, 0.0, 0.0, 0.0, 0.0, 0.0, 0.0, 0.0, 0.0, 0.0, 0.0, 0.0, 0.0, 0.0, 0.0, 0.0, 0.0, 0.0, 0.0, 0.0, 0.0, 0.0, 0.0, 0.0, 0.0, 0.0, 0.0, 0.0, 0.0, 0.0, 0.0, 0.0, 0.0, 0.0, 0.0, 0.0, 0.0, 0.0, 0.0, 0.0, 0.0, 0.0, 0.0, 0.0, 0.0, 0.0, 0.0, 0.0, 0.0, 0.0, 0.0, 0.0, 0.0, 0.0, 0.0, 0.0, 0.0, 0.0, 0.0, 0.0, 0.0, 0.0, 0.0, 0.0, 0.0, 0.0, 0.0, 0.0, 0.0, 0.0, 0.0, 0.0, 0.0, 0.0, 0.0, 0.0, 0.0, 0.0, 0.0, 0.0, 0.0, 0.0, 0.0, 0.0, 0.0, 0.0, 0.0, 0.0, 0.0, 0.0, 0.0, 0.0, 0.0, 0.0, 0.0, 0.0, 0.0, 0.0, 0.0, 0.0, 0.0, 0.0, 0.0, 0.0, 0.0, 0.0, 0.0, 0.0, 0.0, 0.0, 0.0, 0.0, 0.0, 0.0, 0.0, 0.0, 0.0, 0.0, 0.0, 0.0, 0.0, 0.0, 0.0, 0.0, 0.0, 0.0, 0.0, 0.0, 0.0, 0.0, 0.0, 0.0]): _vg.add([_i], _w, 'REPLACE')
_vg = ob_steve.vertex_groups.new(name='L_DOWNARM')
for _i, _w in zip([2, 3, 12, 13, 28, 29, 30, 31, 44, 45, 46, 47, 60, 61, 62, 63, 68, 69, 70, 71, 72, 73, 74, 75, 76, 77, 78, 79, 80, 81, 82, 83, 215, 218, 224, 225, 232, 233, 236, 237, 238, 239, 240, 241, 242, 243, 244, 245, 292, 293, 294, 295, 296, 297, 298, 299, 300, 301, 302, 303, 328, 329, 330, 331, 332, 333, 334, 335, 336, 337, 338, 339], [0.0, 0.0, 0.0, 0.0, 0.0, 0.0, 0.0, 0.0, 0.6242, 0.6235, 0.6477, 0.6847, 0.0, 0.0, 0.0, 0.0, 0.8208, 0.6547, 0.6457, 0.8192, 0.0, 0.0, 0.0, 0.0, 0.0, 0.04612, 0.0, 0.0, 1.0, 0.9947, 0.9662, 0.9991, 0.0, 0.0, 0.0, 0.0, 0.6826, 0.6265, 0.0, 0.0, 0.4935, 0.6057, 0.0, 0.0, 0.0, 0.0, 0.9557, 0.9865, 1.0, 1.0, 1.0, 1.0, 1.0, 1.0, 1.0, 1.0, 1.0, 1.0, 1.0, 1.0, 1.0, 1.0, 1.0, 1.0, 1.0, 1.0, 1.0, 1.0, 1.0, 1.0, 0.9999, 1.0]): _vg.add([_i], _w, 'REPLACE')
_vg = ob_steve.vertex_groups.new(name='L_PALM')
for _i, _w in zip([32, 33, 34, 35, 40, 41, 44, 45, 46, 47, 60, 61, 62, 63, 226, 227, 230, 231, 232, 233, 236, 237, 298, 299, 300, 301, 302, 303, 328, 330, 332, 337, 338, 339], [0.8083, 0.8042, 0.01156, 0.04932, 0.05947, 0.08052, 0.6876, 0.2082, 0.2034, 0.6173, 0.9362, 0.05916, 0.05528, 0.9314, 0.8671, 0.8407, 0.04659, 0.04083, 0.5184, 0.557, 0.9473, 0.8945, 0.0, 0.0, 0.0, 0.0, 0.0, 0.0, 0.0, 0.0, 0.0, 0.0, 0.0, 0.0]): _vg.add([_i], _w, 'REPLACE')
_vg = ob_steve.vertex_groups.new(name='L_FINGERS')
for _i, _w in zip([32, 33, 34, 35, 40, 41, 42, 43, 48, 49, 50, 51, 52, 53, 54, 55, 56, 57, 58, 59, 60, 63, 226, 227, 230, 231, 234, 235], [0.1736, 0.1788, 0.07312, 0.1176, 0.9335, 0.9113, 0.8347, 0.8712, 0.9981, 0.9895, 0.9976, 0.9889, 1.28, 1.252, 1.295, 1.319, 1.2, 1.202, 1.221, 1.17, 0.01047, 0.004846, 0.08078, 0.08768, 0.9228, 0.9215, 0.9891, 0.9984]): _vg.add([_i], _w, 'REPLACE')
_vg = ob_steve.vertex_groups.new(name='L_TUMB_01')
for _i, _w in zip([34, 35, 42, 43, 44, 45, 46, 47, 60, 61, 62, 63, 64, 65, 67, 226, 227, 230, 231, 232, 233, 236, 237, 301, 302, 328], [0.8683, 0.7946, 0.1317, 0.09207, 0.3888, 0.6625, 0.5768, 0.02727, 0.07092, 0.9253, 0.9382, 0.01896, 0.00325, 0.02403, 0.06946, 0.04467, 0.06667, 0.001014, 0.0084, 0.0, 0.0, 0.054, 0.1337, 0.01203, 0.00281, 0.00149]): _vg.add([_i], _w, 'REPLACE')
_vg = ob_steve.vertex_groups.new(name='L_TUMB_02')
for _i, _w in zip([34, 35, 56, 57, 58, 59, 64, 65, 66, 67], [0.005086, 0.02695, 0.1685, 0.1717, 0.1689, 0.1871, 0.9695, 0.9561, 0.9787, 0.9179]): _vg.add([_i], _w, 'REPLACE')
_vg = ob_steve.vertex_groups.new(name='R_SHOULDER')
for _i, _w in zip([2, 3, 6, 7, 12, 14, 15, 28, 29, 31, 34, 35, 36, 37, 38, 39, 42, 45, 46, 56, 57, 58, 59, 61, 62, 64, 65, 66, 67, 68, 69, 70, 71, 73, 74, 75, 76, 78, 79, 80, 81, 82, 83, 171, 172, 173, 176, 177, 178, 179, 190, 202, 205, 215, 216, 218, 224, 225, 227, 228, 229, 231, 237, 239, 240, 241, 242, 245, 293, 294, 295, 297, 299, 300, 301, 302, 328, 329, 330, 331, 333, 334, 339, 340, 341, 342, 343, 344, 345, 346, 347, 348, 349, 350, 393, 394, 395, 396, 397, 398, 399, 402, 403, 420, 423, 424, 425, 472, 473, 476, 477, 482, 483, 484, 485, 498, 499, 500, 501, 506, 507, 508, 509, 538, 539, 540, 541, 542, 543, 544, 545, 546, 547, 548, 549, 550, 551, 552, 553, 562, 566, 567, 568, 569, 572, 573, 574, 575, 578, 579, 594, 609, 610, 623, 625, 646, 647, 648, 649, 651, 653, 654, 656, 657, 680, 681, 682, 685, 686, 687, 688, 689, 699, 706, 708, 711, 713, 714, 724, 726, 728, 734, 735, 738, 739, 748, 749, 750, 751, 752, 753, 754, 755, 773, 774, 780, 781, 782, 783, 785, 863, 864, 865, 866, 867, 868, 869, 870, 871, 872, 873, 874, 875, 876, 877, 878, 921, 922, 923, 924, 925, 926, 927, 928, 929, 930, 931, 935, 937, 939, 940, 941, 942, 943, 947, 948, 949, 951, 952, 953, 954], [0.0, 0.0, 0.0, 0.0, 0.0, 0.0, 0.0, 0.0, 0.0, 0.0, 0.0, 0.0, 0.0, 0.0, 0.0, 0.0, 0.0, 0.0, 0.0, 0.0, 0.0, 0.0, 0.0, 0.0, 0.0, 0.0, 0.0, 0.0, 0.0, 0.0, 0.0, 0.0, 0.0, 0.0, 0.0, 0.0, 0.0, 0.0, 0.0, 0.0, 0.0, 0.0, 0.0, 0.0, 0.0, 0.0, 0.0, 0.0, 0.0, 0.0, 0.0, 0.0, 0.0, 0.0, 0.0, 0.0, 0.0, 0.0, 0.0, 0.0, 0.0, 0.0, 0.0, 0.0, 0.0, 0.0, 0.0, 0.0, 0.0, 0.0, 0.0, 0.0, 0.0, 0.0, 0.0, 0.0, 0.0, 0.0, 0.0, 0.0, 0.0, 0.0, 0.0, 0.0, 0.0, 0.0, 0.0, 0.0, 0.0, 0.0, 0.0, 0.0, 0.0, 0.0, 0.0, 0.0, 0.0, 0.0, 0.0, 0.0, 0.0, 0.0, 0.0, 0.0, 0.0, 0.0, 0.0, 1.0, 0.9997, 1.0, 0.9668, 0.1639, 0.9996, 1.0, 1.0, 0.0, 0.981, 0.0, 0.9866, 0.0, 0.0, 0.0, 0.0, 0.0, 0.0, 0.0, 0.0, 0.0, 0.0, 0.0, 0.0, 0.0, 0.0, 0.0, 0.0, 0.0, 0.0, 0.0, 0.0, 0.0, 0.0, 0.2336, 0.0, 0.0, 0.0, 0.0, 0.0, 0.0, 0.01612, 0.0, 0.0, 0.0, 0.0, 0.0, 0.0, 0.001856, 0.0, 0.0, 0.0, 0.0, 0.02634, 0.0, 0.0, 0.0, 0.9395, 1.0, 1.0, 0.01511, 0.0, 0.0, 0.0, 0.0, 1.0, 0.0, 0.0, 0.002087, 0.0, 0.0, 1.0, 1.0, 0.0, 0.9861, 0.0, 0.0, 0.0, 0.0, 0.0, 0.03456, 0.0, 0.0, 0.0, 0.0, 0.0, 0.0, 0.0, 0.0, 0.0, 0.0, 0.0, 0.0, 0.0, 0.0, 0.0, 0.03864, 1.0, 1.0, 0.3707, 0.9627, 1.0, 0.0, 0.0, 0.0, 0.0, 0.0, 0.0, 1.0, 0.0, 0.0, 0.0, 0.0, 0.0, 0.0, 0.0, 0.0, 0.0, 0.0, 0.0, 0.0, 0.0, 0.0, 0.0, 0.0, 0.0, 0.0, 0.0, 0.0, 0.0, 0.0, 0.0, 0.0, 0.0]): _vg.add([_i], _w, 'REPLACE')
_vg = ob_steve.vertex_groups.new(name='R_UPPERARM')
for _i, _w in zip([3, 6, 12, 13, 14, 15, 28, 30, 31, 72, 73, 75, 146, 148, 172, 173, 190, 202, 215, 218, 224, 225, 240, 241, 263, 341, 350, 472, 473, 476, 477, 482, 483, 484, 485, 498, 499, 500, 501, 538, 539, 540, 541, 542, 543, 544, 545, 546, 547, 548, 549, 550, 551, 552, 553, 566, 568, 569, 646, 647, 649, 651, 653, 654, 656, 657, 681, 682, 699, 711, 714, 724, 726, 728, 734, 735, 748, 749, 750, 751, 752, 753, 754, 755, 773, 774, 785, 815, 816, 817, 818, 819, 820, 852, 854, 856, 857, 858, 859, 863, 868, 870, 871, 878], [0.0, 0.0, 0.0, 0.0, 0.0, 0.0, 0.0, 0.0, 0.0, 0.0, 0.0, 0.0, 0.0, 0.0, 0.0, 0.0, 0.0, 0.0, 0.0, 0.0, 0.0, 0.0, 0.0, 0.0, 0.0, 0.0, 0.0, 0.002616, 0.0, 0.0, 0.0, 0.07618, 0.0, 0.0, 0.0, 0.6351, 0.3618, 0.9971, 0.4233, 0.6756, 0.614, 0.6171, 0.6736, 1.0, 0.9796, 0.9832, 0.7438, 0.9944, 0.9613, 0.9765, 0.9994, 0.0, 0.07614, 0.06154, 0.0, 0.0, 0.0, 0.0, 0.00182, 0.0, 0.0, 0.0, 0.0, 0.0, 0.0, 0.0, 0.0, 0.0, 0.0, 0.0, 0.0, 0.6833, 0.0, 0.0775, 0.8026, 0.9103, 0.6457, 0.4901, 0.9929, 0.9932, 0.9834, 0.9918, 0.0, 0.0, 0.0, 0.0, 0.0, 0.0, 0.0, 0.0, 0.0, 0.0, 0.0, 0.0, 0.0, 0.0, 0.0, 0.0, 0.0, 0.0, 0.0, 0.0, 0.0, 0.0]): _vg.add([_i], _w, 'REPLACE')
_vg = ob_steve.vertex_groups.new(name='R_DOWNARM')
for _i, _w in zip([502, 503, 504, 505, 510, 511, 512, 513, 514, 515, 516, 517, 530, 531, 532, 533, 534, 535, 536, 537, 538, 539, 540, 541, 546, 547, 548, 549, 550, 551, 552, 553, 736, 737, 740, 741, 742, 743, 746, 747, 748, 749, 752, 753, 754, 755, 815, 816, 817, 818, 819, 820, 821, 822, 823, 824, 825, 826, 851, 852, 853, 854, 855, 856, 857, 858, 859, 860, 861, 862], [0.0, 0.0, 0.0, 0.0, 0.0, 0.0, 0.0, 0.0, 0.6693, 0.7142, 0.74, 0.748, 0.0, 0.0, 0.0, 0.0, 0.0, 0.0, 0.0, 0.0, 0.4796, 0.5374, 0.6531, 0.8894, 0.03078, 0.05274, 0.06867, 0.01407, 1.0, 0.8949, 0.935, 0.9995, 0.0, 0.0, 0.0, 0.0, 0.7403, 0.6831, 0.0, 0.0, 0.5761, 0.4406, 0.03556, 0.03423, 0.9916, 0.9633, 1.0, 1.0, 1.0, 0.9999, 1.0, 1.0, 1.0, 0.9998, 0.9987, 0.9994, 0.9984, 0.9998, 0.9999, 1.0, 0.9996, 1.0, 1.0, 1.0, 1.0, 1.0, 1.0, 1.0, 1.0, 0.9996]): _vg.add([_i], _w, 'REPLACE')
_vg = ob_steve.vertex_groups.new(name='R_PALM')
for _i, _w in zip([502, 503, 504, 505, 510, 511, 514, 515, 516, 517, 530, 531, 532, 533, 736, 737, 740, 741, 742, 743, 746, 747], [0.796, 0.7995, 0.02146, 0.04943, 0.06444, 0.08124, 0.5567, 0.0, 0.0, 0.5434, 0.9325, 0.06387, 0.04852, 0.9321, 0.8841, 0.8272, 0.04229, 0.0448, 0.09643, 0.08263, 0.9233, 0.8003]): _vg.add([_i], _w, 'REPLACE')
_vg = ob_steve.vertex_groups.new(name='R_FINGERS')
for _i, _w in zip([502, 503, 504, 505, 510, 511, 512, 513, 518, 519, 520, 521, 522, 523, 524, 525, 526, 527, 528, 529, 530, 533, 736, 737, 740, 741, 744, 745], [0.1832, 0.1847, 0.08635, 0.1185, 0.9279, 0.9114, 0.8419, 0.8813, 0.9982, 0.9898, 0.9976, 0.9894, 1.272, 1.245, 1.287, 1.311, 1.206, 1.209, 1.227, 1.176, 0.01624, 0.007306, 0.07148, 0.09587, 0.929, 0.9201, 0.9896, 0.9984]): _vg.add([_i], _w, 'REPLACE')
_vg = ob_steve.vertex_groups.new(name='R_TUMB_01')
for _i, _w in zip([504, 505, 514, 515, 516, 517, 530, 531, 532, 533, 742, 743, 746, 747, 821, 822, 823, 824, 825, 826, 851, 853, 855, 860, 861, 862], [0.05077, 0.07296, 0.1379, 0.6927, 0.6537, 0.1084, 0.06559, 0.8332, 0.893, 0.05589, 0.465, 0.5236, 0.067, 0.1687, 0.0, 0.006515, 0.001705, 0.02481, 0.02105, 0.0, 0.01448, 0.009954, 0.0, 0.0, 0.0, 0.0]): _vg.add([_i], _w, 'REPLACE')
_vg = ob_steve.vertex_groups.new(name='R_TUMB_02')
for _i, _w in zip([504, 505, 512, 513, 531, 532, 534, 535, 536, 537, 736, 737, 741], [0.8271, 0.7588, 0.131, 0.08838, 0.09157, 0.05022, 1.002, 0.9887, 0.9904, 0.9732, 0.02387, 0.06044, 0.01013]): _vg.add([_i], _w, 'REPLACE')
_vg = ob_steve.vertex_groups.new(name='Bone.012')
for _i, _w in zip([0, 1, 4, 5, 24, 25, 26, 27, 135, 136, 137, 138, 139, 140, 141, 142, 143, 145, 146, 147, 150, 169, 170, 174, 175, 200, 201, 203, 214, 217, 223, 259, 260, 261, 262, 263, 266, 279, 280, 281, 282, 283, 284, 285, 286, 287, 288, 289, 290, 291, 351, 352, 353, 354, 355, 356, 357, 358, 359, 360, 361, 362, 363, 364, 365, 366, 367, 368, 474, 475, 494, 495, 564, 565, 570, 571, 640, 643, 645, 650, 678, 679, 683, 684, 709, 710, 725, 727, 777, 801, 802, 803, 804, 805, 806, 807, 808, 809, 810, 811, 812, 813, 814, 881, 882, 883, 884, 885, 886, 889, 890, 891, 892, 893, 894, 895, 896], [0.4269, 0.4091, 0.4868, 0.42, 0.9771, 0.9998, 0.9982, 0.9413, 0.0, 0.0, 0.0, 0.0, 0.7893, 0.7068, 0.6951, 0.823, 0.06959, 0.07886, 0.004902, 0.06377, 0.04463, 0.9084, 0.8826, 0.2277, 0.3314, 0.9894, 0.9933, 0.01776, 0.4165, 0.5108, 0.9994, 0.0, 0.0, 0.7063, 0.0695, 0.002776, 0.8536, 1.0, 1.0, 1.0, 1.0, 0.9805, 0.9889, 1.0, 0.8254, 0.9976, 1.0, 0.9966, 1.0, 0.9931, 1.0, 0.9985, 0.4986, 0.2672, 1.0, 0.9998, 1.0, 0.9813, 0.9476, 0.9996, 0.2214, 0.3203, 0.08776, 0.9827, 0.5079, 1.0, 0.99, 1.0, 0.03309, 0.004225, 0.07264, 0.02221, 0.7617, 0.8877, 0.2671, 0.0796, 0.9897, 0.9406, 0.01984, 0.000846, 0.144, 0.1736, 0.02805, 0.1504, 0.2808, 0.2016, 0.7573, 0.02166, 0.1252, 0.4634, 0.03398, 0.09563, 0.4597, 0.01972, 0.2419, 0.09891, 0.002139, 0.7432, 0.9967, 0.06181, 0.0633, 0.7205, 0.2458, 0.5038, 0.2612, 0.03424, 0.02209, 0.09588, 0.07389, 0.03515, 0.1578, 0.08201, 0.2375, 0.5069, 0.02015, 0.1067, 0.003055]): _vg.add([_i], _w, 'REPLACE')
_vg = ob_steve.vertex_groups.new(name='L_UPPERLEG')
for _i, _w in zip([0, 1, 4, 5, 16, 17, 18, 19, 24, 25, 26, 27, 84, 85, 86, 87, 88, 89, 90, 91, 135, 136, 137, 138, 139, 140, 141, 142, 169, 170, 200, 201, 214, 217, 219, 220, 223, 246, 247, 248, 249, 259, 260, 261, 266, 279, 280, 281, 282, 283, 284, 285, 286, 287, 288, 289, 290, 291, 304, 305, 306, 307, 308, 309, 310, 311, 312, 313, 314, 315, 316, 317, 319, 320, 321, 322, 323, 325, 326, 351, 352, 353, 355, 356, 357, 358, 359, 360, 364, 366, 367, 368, 564, 565, 640, 643, 678, 679, 710, 725, 777, 810, 827, 828, 829, 830, 831, 832, 840, 842, 843, 844, 845, 846], [0.6171, 0.4921, 0.4592, 0.4642, 0.6766, 0.4172, 0.4316, 0.6873, 0.02016, 0.05569, 0.0462, 0.00114, 0.8767, 0.9473, 0.9494, 0.8792, 0.07006, 0.03721, 0.02645, 0.07901, 0.894, 0.7537, 0.579, 0.8615, 0.1714, 0.4711, 0.4341, 0.1932, 0.2257, 0.2137, 0.1027, 0.1181, 0.5971, 0.4556, 0.6276, 0.5131, 0.05629, 0.9311, 0.9385, 0.03257, 0.05358, 0.8492, 0.851, 0.4887, 0.242, 0.1479, 0.1601, 0.09181, 0.06607, 0.04004, 0.006207, 0.1718, 0.000725, 0.03759, 0.03409, 0.07687, 0.04775, 0.003044, 0.0, 0.0, 0.0, 0.0, 0.0, 0.0, 0.0, 0.0, 0.0, 0.0, 0.0, 0.0, 0.0, 0.0, 0.0, 0.0, 0.0, 0.0, 0.0, 0.0, 0.0, 0.1388, 0.05195, 0.002468, 0.152, 0.05995, 0.08702, 0.02396, 0.004087, 0.06067, 0.03489, 0.0628, 0.003342, 0.1623, 0.09781, 0.08433, 0.05073, 0.06949, 0.02263, 0.0006525, 0.00715, 0.1063, 0.01787, 0.01008, 0.0, 0.0, 0.0, 0.0, 0.0, 0.0, 0.0, 0.0, 0.0, 0.0, 0.0, 0.0]): _vg.add([_i], _w, 'REPLACE')
_vg = ob_steve.vertex_groups.new(name='L_DOWNLEG')
for _i, _w in zip([16, 17, 18, 19, 20, 21, 22, 23, 84, 85, 86, 87, 88, 89, 90, 91, 127, 128, 129, 130, 131, 132, 133, 134, 219, 220, 221, 222, 246, 247, 248, 249, 255, 256, 257, 258, 267, 268, 304, 305, 306, 307, 308, 309, 310, 311, 312, 313, 314, 315, 316, 317, 318, 319, 320, 321, 322, 323, 324, 325, 326, 327], [0.316, 0.5775, 0.5615, 0.3038, 0.7076, 0.8405, 0.8246, 0.7063, 0.1225, 0.04648, 0.04413, 0.1197, 0.9127, 0.9032, 0.9124, 0.9026, 0.9377, 0.9595, 0.9544, 0.9448, 0.1501, 0.1525, 0.1317, 0.1528, 0.3652, 0.4811, 0.8923, 0.8582, 0.06775, 0.06059, 0.9337, 0.9126, 0.9732, 0.9792, 0.1689, 0.1732, 0.01503, 0.01056, 0.9985, 0.9981, 0.9982, 0.9987, 0.9987, 0.9985, 0.9648, 0.9745, 0.9845, 0.9797, 0.9718, 0.9677, 0.9759, 0.9947, 0.9737, 0.994, 0.9949, 0.9956, 0.9939, 0.9952, 0.9718, 0.9784, 0.981, 0.9784]): _vg.add([_i], _w, 'REPLACE')
_vg = ob_steve.vertex_groups.new(name='L_HEEL')
for _i, _w in zip([10, 11, 20, 21, 22, 23, 127, 128, 129, 130, 131, 132, 133, 134, 212, 213, 221, 222, 257, 258, 264, 265, 267, 268, 314], [0.5368, 0.5351, 0.1324, 0.154, 0.1718, 0.1598, 0.01134, 0.02615, 0.03645, 0.01293, 0.3134, 0.8256, 0.8457, 0.2076, 0.8871, 0.8788, 0.09104, 0.1117, 0.7261, 0.5736, 0.03123, 0.01991, 0.09955, 0.05879, 5.403e-05]): _vg.add([_i], _w, 'REPLACE')
_vg = ob_steve.vertex_groups.new(name='L_FOOT')
for _i, _w in zip([8, 9, 10, 11, 20, 23, 127, 131, 134, 151, 152, 153, 154, 155, 156, 157, 158, 159, 160, 161, 162, 212, 213, 222, 257, 258, 264, 265, 267, 268], [0.05184, 0.07021, 0.4594, 0.4618, 0.1591, 0.1332, 0.0129, 0.5327, 0.6368, 0.905, 0.9855, 0.9618, 0.8616, 0.9441, 0.4298, 0.9646, 0.8363, 0.9241, 1.004, 0.6995, 0.8996, 0.09358, 0.09659, 0.01096, 0.1045, 0.2545, 0.9538, 0.9531, 0.8645, 0.904]): _vg.add([_i], _w, 'REPLACE')
_vg = ob_steve.vertex_groups.new(name='L_TOES')
for _i, _w in zip([8, 9, 151, 152, 153, 154, 155, 156, 157, 158, 159, 160, 161, 162], [0.948, 0.9303, 0.09727, 0.03037, 0.05512, 0.1376, 0.05572, 0.5689, 0.01063, 0.1575, 0.07343, 0.009071, 0.2973, 0.09865]): _vg.add([_i], _w, 'REPLACE')
_vg = ob_steve.vertex_groups.new(name='Bone.013')
for _i, _w in zip([4, 5, 24, 25, 27, 136, 137, 138, 139, 142, 169, 170, 174, 175, 200, 201, 217, 259, 266, 280, 281, 282, 283, 284, 285, 286, 287, 288, 289, 290, 291, 353, 354, 355, 356, 357, 358, 359, 361, 362, 363, 364, 365, 366, 367, 368, 470, 471, 474, 475, 486, 487, 488, 489, 494, 495, 496, 497, 554, 555, 556, 557, 558, 559, 560, 561, 564, 565, 570, 571, 636, 637, 638, 639, 640, 641, 642, 643, 644, 645, 646, 648, 649, 650, 652, 657, 678, 679, 683, 684, 709, 710, 712, 723, 725, 727, 729, 730, 733, 756, 757, 758, 759, 770, 771, 772, 773, 774, 777, 800, 801, 802, 803, 804, 805, 806, 807, 808, 809, 810, 811, 812, 813, 814, 879, 880, 881, 882, 883, 884, 885, 886, 887, 888, 889, 890, 891, 892, 893, 894, 895, 896], [0.0, 0.0, 0.07052, 0.02694, 0.0, 0.0, 0.0, 0.0, 0.0, 0.0, 0.01386, 0.005099, 0.01694, 0.1194, 0.04762, 0.1528, 0.0, 0.0, 0.003603, 0.04281, 0.005084, 0.0, 0.07933, 0.00882, 0.007792, 0.8477, 0.8428, 0.0002889, 0.003964, 0.4008, 0.2239, 0.9354, 0.3132, 0.0429, 0.02696, 0.0, 0.07178, 0.0, 0.02395, 0.1253, 0.0778, 0.1352, 0.7257, 0.0, 0.01628, 0.008724, 0.5904, 0.5548, 0.4901, 0.5671, 0.0, 0.0, 0.0, 0.0, 1.0, 1.0, 1.0, 1.0, 0.0, 0.0, 0.0, 0.0, 0.0, 0.0, 0.0, 0.0, 0.6359, 0.5859, 0.3104, 0.07504, 0.0, 0.0, 0.0, 0.0, 0.7029, 0.9325, 0.9074, 0.7993, 0.9024, 0.9068, 0.06966, 0.07901, 0.005035, 0.001738, 0.06408, 0.04483, 0.838, 0.8366, 0.5866, 0.9493, 0.9891, 0.99, 0.01858, 0.5708, 0.5849, 0.4888, 0.0, 0.0, 1.0, 0.0, 0.0, 0.0, 0.0, 0.0, 0.0, 0.9097, 0.06957, 0.002855, 0.7796, 1.0, 0.9212, 1.0, 1.0, 0.6914, 1.0, 1.0, 0.999, 1.0, 0.8504, 0.8363, 1.0, 0.9981, 0.9911, 0.9917, 1.0, 1.0, 0.9318, 0.3145, 1.0, 1.0, 1.0, 1.0, 1.0, 1.0, 0.5434, 0.9397, 0.0829, 1.0, 0.7177, 1.0, 0.9987, 1.0]): _vg.add([_i], _w, 'REPLACE')
_vg = ob_steve.vertex_groups.new(name='R_UPPERLEG')
for _i, _w in zip([8, 10, 20, 21, 22, 23, 127, 128, 129, 130, 131, 132, 133, 134, 154, 156, 158, 159, 161, 162, 169, 170, 201, 213, 221, 222, 255, 256, 257, 258, 265, 266, 268, 287, 304, 305, 306, 307, 308, 309, 310, 311, 312, 313, 314, 315, 316, 317, 318, 319, 320, 321, 322, 323, 324, 325, 326, 327, 470, 471, 474, 475, 478, 479, 480, 481, 486, 487, 488, 489, 490, 491, 492, 493, 494, 495, 496, 497, 554, 555, 556, 557, 558, 559, 560, 561, 564, 565, 628, 629, 630, 631, 632, 633, 634, 635, 636, 637, 638, 639, 640, 641, 642, 643, 644, 645, 658, 659, 660, 661, 662, 663, 664, 665, 666, 667, 668, 669, 678, 679, 709, 710, 721, 722, 723, 725, 727, 729, 730, 731, 732, 733, 756, 757, 758, 759, 766, 767, 768, 769, 770, 771, 772, 775, 776, 777, 778, 779, 800, 802, 803, 805, 806, 807, 808, 809, 810, 811, 812, 813, 814, 827, 828, 829, 830, 831, 832, 833, 834, 835, 836, 837, 838, 839, 840, 841, 842, 843, 844, 845, 846, 847, 848, 849, 850, 879, 880, 881, 883, 884, 885, 886, 887, 888, 892, 894, 895, 896], [0.0, 0.0, 0.0, 0.0, 0.0, 0.0, 0.0, 0.0, 0.0, 0.0, 0.0, 0.0, 0.0, 0.0, 0.0, 0.0, 0.0, 0.0, 0.0, 0.0, 0.02286, 0.000733, 0.007374, 0.0, 0.0, 0.0, 0.0, 0.0, 0.0, 0.0, 0.0, 0.01824, 0.0, 0.009709, 0.0, 0.0, 0.0, 0.0, 0.0, 0.0, 0.0, 0.0, 0.0, 0.0, 0.0, 0.0, 0.0, 0.0, 0.0, 0.0, 0.0, 0.0, 0.0, 0.0, 0.0, 0.0, 0.0, 0.0, 0.6172, 0.4926, 0.4607, 0.463, 0.0, 0.0, 0.0, 0.0, 0.6715, 0.4231, 0.4318, 0.6974, 0.0, 0.0, 0.0, 0.0, 0.02047, 0.0559, 0.04657, 0.001365, 0.8707, 0.9513, 0.9451, 0.8855, 0.06572, 0.0, 0.0, 0.07021, 0.09775, 0.08367, 0.0, 0.0, 0.0, 0.0, 0.0, 0.0, 0.0, 0.0, 0.8881, 0.7587, 0.5805, 0.867, 0.05033, 0.1724, 0.4708, 0.06946, 0.4337, 0.1943, 0.0, 0.0, 0.0, 0.0, 0.0, 0.0, 0.0, 0.0, 0.0, 0.0, 0.0, 0.0, 0.2256, 0.2118, 0.1017, 0.118, 0.0, 0.0, 0.5972, 0.1054, 0.4541, 0.643, 0.5144, 0.0, 0.0, 0.0565, 0.9234, 0.9462, 0.003654, 0.02291, 0.0, 0.0, 0.0, 0.0, 0.8581, 0.8432, 0.4884, 0.0, 0.0, 0.2393, 0.0, 0.0, 0.1479, 0.1601, 0.09203, 0.0662, 0.04016, 0.006238, 0.1719, 0.0005037, 0.03671, 0.03425, 0.07693, 0.04663, 0.002885, 0.0, 0.0, 0.0, 0.0, 0.0, 0.0, 0.0, 0.0, 0.0, 0.0, 0.0, 0.0, 0.0, 0.0, 0.0, 0.0, 0.0, 0.0, 0.0, 0.0, 0.0, 0.0, 0.0, 0.0, 0.1389, 0.05213, 0.002531, 0.152, 0.06016, 0.08723, 0.02429, 0.004316, 0.06088, 0.03501, 0.06292, 0.00337, 0.1623]): _vg.add([_i], _w, 'REPLACE')
_vg = ob_steve.vertex_groups.new(name='R_DOWNLEG')
for _i, _w in zip([486, 487, 488, 489, 490, 491, 492, 493, 554, 555, 556, 557, 558, 559, 560, 561, 628, 629, 630, 631, 632, 633, 634, 635, 729, 730, 731, 732, 756, 757, 758, 759, 766, 767, 768, 769, 778, 779, 827, 828, 829, 830, 831, 832, 833, 834, 835, 836, 837, 838, 839, 840, 841, 842, 843, 844, 845, 846, 847, 848, 849, 850], [0.3217, 0.5727, 0.5655, 0.2975, 0.6942, 0.8535, 0.8083, 0.7098, 0.1284, 0.03905, 0.05106, 0.1135, 0.9073, 0.9084, 0.907, 0.9088, 0.9285, 0.965, 0.9462, 0.9495, 0.1537, 0.1368, 0.1446, 0.1527, 0.3542, 0.4803, 0.9194, 0.827, 0.07529, 0.05309, 0.9253, 0.9211, 0.9607, 0.9878, 0.1607, 0.1797, 0.0197, 0.007455, 0.9982, 0.9983, 0.9979, 0.9988, 0.999, 0.9981, 0.9588, 0.9777, 0.9899, 0.9714, 0.9667, 0.9701, 0.9721, 0.9938, 0.9754, 0.9944, 0.9938, 0.9963, 0.993, 0.9956, 0.9672, 0.9806, 0.984, 0.9731]): _vg.add([_i], _w, 'REPLACE')
_vg = ob_steve.vertex_groups.new(name='R_HEEL')
for _i, _w in zip([480, 481, 490, 491, 492, 493, 628, 629, 630, 631, 632, 633, 634, 635, 721, 722, 731, 732, 766, 768, 769, 775, 776, 778, 779, 837], [0.5357, 0.5365, 0.1387, 0.1422, 0.1854, 0.1582, 0.0213, 0.01621, 0.05001, 0.00671, 0.3039, 0.845, 0.8261, 0.2059, 0.8735, 0.8924, 0.06869, 0.1332, 0.01158, 0.7412, 0.5543, 0.04018, 0.01276, 0.1005, 0.05613, 0.00804]): _vg.add([_i], _w, 'REPLACE')
_vg = ob_steve.vertex_groups.new(name='R_FOOT')
for _i, _w in zip([478, 479, 480, 481, 490, 493, 628, 632, 634, 635, 658, 659, 660, 661, 662, 663, 664, 665, 666, 667, 668, 669, 721, 722, 732, 768, 769, 775, 776, 778, 779], [0.04726, 0.07287, 0.4613, 0.4595, 0.1661, 0.1314, 0.02115, 0.5382, 0.009488, 0.6388, 0.899, 0.9828, 0.9588, 0.8673, 0.9393, 0.4166, 0.9608, 0.8414, 0.93, 1.001, 0.6998, 0.9056, 0.1034, 0.08709, 0.03052, 0.09764, 0.2675, 0.9483, 0.9582, 0.8607, 0.9091]): _vg.add([_i], _w, 'REPLACE')
_vg = ob_steve.vertex_groups.new(name='R_TOES')
for _i, _w in zip([478, 479, 658, 659, 660, 661, 662, 663, 664, 665, 666, 667, 668, 669], [0.9513, 0.9277, 0.1034, 0.03687, 0.05893, 0.1322, 0.06027, 0.5824, 0.01701, 0.1534, 0.06799, 0.01469, 0.2975, 0.09308]): _vg.add([_i], _w, 'REPLACE')
_m = ob_steve.modifiers.new('Armature', 'ARMATURE')
_m.object = ob_armature
ob_lamp.location = (3.758, -8.752, 11.37)
ob_lamp.rotation_euler = (0.6503, 0.05522, 1.866)
ob_lamp.lock_rotations_4d = False
ob_lamp.empty_display_type = 'ARROWS'
ob_lamp.color = (0.0, 0.0, 0.0, 0.0)
ob_lamp.lineart.crease_threshold = 0.0

# ---- collection membership
col_collection_1.objects.link(ob_empty)
col_collection_1.objects.link(ob_camera)
col_collection_1.objects.link(ob_armature)
col_collection_1.objects.link(ob_steve)
col_collection_1.objects.link(ob_lamp)

# ---- scene / render settings (as saved in the file)
scene.camera = ob_camera
scene.frame_start = 1; scene.frame_end = 30; scene.frame_set(0)
scene.render.engine = 'BLENDER_EEVEE_NEXT'
scene.render.image_settings.file_format = 'JPEG'
scene.render.image_settings.quality = 100
scene.render.image_settings.compression = 0
scene.render.fps = 25
scene.render.dither_intensity = 0.0
scene.render.use_stamp_labels = False
scene.render.stamp_background = (0.3122, 0.5487, 0.4803, 0.0)
scene.cycles.use_denoising = False
scene.cycles.samples = 128
scene.cycles.sampling_pattern = 'TABULATED_SOBOL'
scene.cycles.light_sampling_threshold = 0.0
scene.cycles.use_adaptive_sampling = False
scene.cycles.use_light_tree = False
scene.cycles.blur_glossy = 0.0
scene.cycles.sample_clamp_indirect = 0.0
scene.view_settings.view_transform = 'Standard'
bpy.context.view_layer.update()
